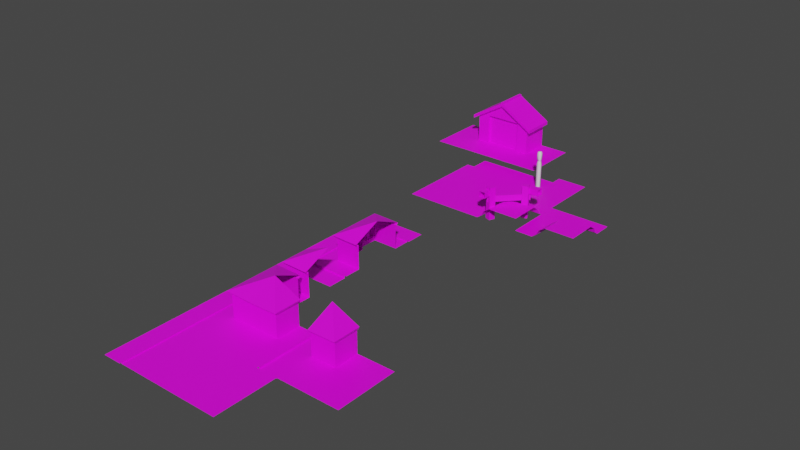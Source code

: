 # Source: Tiles.blend  (saved by Blender 3.5.10; exported with 4.5.12 LTS)
import bpy
from mathutils import Matrix  # noqa: F401  (used for matrix-valued properties, if any)

bpy.ops.wm.read_factory_settings(use_empty=True)
scene = bpy.context.scene
scene.name = 'Scene'

# ---- collections
col_collection = bpy.data.collections.new('Collection'); scene.collection.children.link(col_collection)

# ---- images (referenced by path relative to the original .blend; pixels are not part of the script)
import os
ASSET_DIR = os.environ.get("B2B_ASSET_DIR", "")  # directory of the original .blend (textures are referenced by path, not embedded)
HERE = os.path.dirname(os.path.abspath(__file__))  # packed textures are extracted next to this script under _unpacked/

def load_image(name, relpath, width, height, colorspace="sRGB"):
    """Load a texture the original file referenced (path relative to the .blend, or extracted next to this script)."""
    p = next((c for c in (os.path.join(HERE, relpath), os.path.join(ASSET_DIR, relpath)) if relpath and os.path.exists(c)), "")
    if p:
        img = bpy.data.images.load(p, check_existing=True)
        img.name = name
    else:  # same state as the original file: an image datablock whose file is absent (Cycles renders it pink)
        img = bpy.data.images.new(name, width, height)
        img.source = "FILE"
        img.filepath = "//" + (relpath or name)
    img.colorspace_settings.name = colorspace
    return img
img_palette_png_001 = load_image('Palette.png.001', 'Palette.png', 1024, 1024, 'sRGB')

# ---- materials (node trees are filled in below, after node groups)
mat_ubershader = bpy.data.materials.new('UberShader')
mat_ubershader.alpha_threshold = 0.0
mat_ubershader.use_transparent_shadow = False
mat_ubershader.roughness = 0.5
mat_ubershader.line_color = (0.0, 0.0, 0.0, 1.0)

# ---- material node trees
mat_ubershader.use_nodes = True; mat_ubershader.node_tree.nodes.clear()
_N = mat_ubershader.node_tree.nodes; _L = mat_ubershader.node_tree.links
n0 = _N.new('ShaderNodeOutputMaterial'); n0.name = 'Material Output'; n0.location = (300, 300)
n1 = _N.new('ShaderNodeBsdfPrincipled'); n1.name = 'Principled BSDF'; n1.location = (10, 300)
n1.distribution = 'GGX'
n1.subsurface_method = 'RANDOM_WALK_SKIN'
n1.inputs[3].default_value = 1.45
n1.inputs[27].default_value = (0.0, 0.0, 0.0, 1.0)
n1.inputs[28].default_value = 1.0
n2 = _N.new('ShaderNodeUVMap'); n2.name = 'UV Map'; n2.location = (-534, 417)
n2.uv_map = 'ColorPalette'
n3 = _N.new('ShaderNodeTexImage'); n3.name = 'Image Texture'; n3.location = (-328, 511)
n3.image = img_palette_png_001
n3.interpolation = 'Closest'
_L.new(n1.outputs[0], n0.inputs[0])
_L.new(n2.outputs[0], n3.inputs[0])
_L.new(n3.outputs[0], n1.inputs[0])
n0.is_active_output = True

# ---- world
world_world = bpy.data.worlds.new('World'); scene.world = world_world
world_world.use_nodes = True; world_world.node_tree.nodes.clear()
_N = world_world.node_tree.nodes; _L = world_world.node_tree.links
n0 = _N.new('ShaderNodeOutputWorld'); n0.name = 'World Output'; n0.location = (300, 300)
n1 = _N.new('ShaderNodeBackground'); n1.name = 'Background'; n1.location = (10, 300)
n1.inputs[0].default_value = (0.05088, 0.05088, 0.05088, 1.0)
_L.new(n1.outputs[0], n0.inputs[0])
n0.is_active_output = True
world_world.color = (0.05088, 0.05088, 0.05088)
world_world.use_sun_shadow = False
world_world.sun_shadow_jitter_overblur = 0.0

# ---- meshes
me_plane = bpy.data.meshes.new('Plane')
me_plane.from_pydata([(0.0, 0.0, 0.0), (1.0, 0.0, 0.0), (0.0, 1.0, 0.0), (1.0, 1.0, 0.0)], [], [(3, 2, 0, 1)])
_uv = me_plane.uv_layers.new(name='UVMap')
_uv.uv.foreach_set('vector', [1.0, 1.0, 0.0, 1.0, 0.0, 0.0, 1.0, 0.0])
_uv.active_render = True
_uv = me_plane.uv_layers.new(name='ColorPalette')
_uv.uv.foreach_set('vector', [0.01519, 0.02536, 0.01519, 0.02536, 0.01519, 0.02536, 0.01519, 0.02536])
me_plane.materials.append(mat_ubershader)
me_plane.update()
me_plane_001 = bpy.data.meshes.new('Plane.001')
me_plane_001.from_pydata([(0.0, 0.0, 0.0), (1.0, 0.0, 0.0), (0.0, 1.0, -0.1), (1.0, 1.0, -0.1), (0.0, 0.5, 0.0), (1.0, 0.5, 0.0), (0.0, 0.5, -0.06131), (0.0, 0.5387, -0.1), (1.0, 0.5387, -0.1), (1.0, 0.5, -0.06131)], [], [(5, 4, 0, 1), (9, 6, 4, 5), (6, 9, 8, 7), (3, 2, 7, 8)])
_uv = me_plane_001.uv_layers.new(name='UVMap')
_uv.uv.foreach_set('vector', [1.0, 0.5, 0.0, 0.5, 0.0, 0.0, 1.0, 0.0, 1.0, 0.5, 0.0, 0.5, 0.0, 0.5, 1.0, 0.5, 0.0, 0.5, 1.0, 0.5, 1.0, 0.5387, 0.0, 0.5387, 1.0, 1.0, 0.0, 1.0, 0.0, 0.5387, 1.0, 0.5387])
_uv.active_render = True
_uv = me_plane_001.uv_layers.new(name='ColorPalette')
_uv.uv.foreach_set('vector', [0.03423, 0.02363, 0.03423, 0.02363, 0.03423, 0.02363, 0.03423, 0.02363, 0.03578, 0.1066, 0.03578, 0.1066, 0.03578, 0.1066, 0.03578, 0.1066, 0.03578, 0.1066, 0.03578, 0.1066, 0.03578, 0.1066, 0.03578, 0.1066, 0.03578, 0.1066, 0.03578, 0.1066, 0.03578, 0.1066, 0.03578, 0.1066])
me_plane_001.materials.append(mat_ubershader)
me_plane_001.update()
me_plane_002 = bpy.data.meshes.new('Plane.002')
me_plane_002.from_pydata([(0.0, 0.0, 0.0), (1.0, 0.0, 0.0), (0.0, 1.0, -0.1), (0.0, 0.5, 0.0), (0.0, 0.5, -0.06131), (0.0, 0.5387, -0.1), (1.0, 1.0, 0.0), (0.5, 1.0, 0.0), (0.4613, 1.0, -0.1), (0.5, 1.0, -0.06131), (0.5, 0.6373, 0.0), (0.3627, 0.5, 0.0), (0.5894, 0.4106, 0.0), (0.4598, 0.5402, 0.0), (0.3229, 0.5387, -0.1), (0.4613, 0.6771, -0.1), (0.4208, 0.5792, -0.1), (0.3623, 0.5, -0.06131), (0.5, 0.6377, -0.06131), (0.4597, 0.5403, -0.06131)], [], [(17, 4, 3, 11), (18, 10, 7, 9), (8, 2, 5, 14, 16, 15), (12, 11, 3, 0, 1), (15, 18, 9, 8), (4, 17, 14, 5), (10, 13, 12), (13, 11, 12), (18, 15, 16, 19), (19, 16, 14, 17), (10, 18, 19, 13), (13, 19, 17, 11), (10, 12, 1, 6, 7)])
_uv = me_plane_002.uv_layers.new(name='UVMap')
_uv.uv.foreach_set('vector', [0.3623, 0.5, 0.0, 0.5, 0.0, 0.5, 0.3627, 0.5, 0.5, 0.6377, 0.5, 0.6373, 0.5, 1.0, 0.5, 1.0, 0.4613, 1.0, 0.0, 1.0, 0.0, 0.5387, 0.3229, 0.5387, 0.4208, 0.5792, 0.4613, 0.6771, 0.5894, 0.4106, 0.3627, 0.5, 0.0, 0.5, 0.0, 0.0, 1.0, 0.0, 0.4613, 0.6771, 0.5, 0.6377, 0.5, 1.0, 0.4613, 1.0, 0.0, 0.5, 0.3623, 0.5, 0.3229, 0.5387, 0.0, 0.5387, 0.5, 0.6373, 0.4598, 0.5402, 0.5894, 0.4106, 0.4598, 0.5402, 0.3627, 0.5, 0.5894, 0.4106, 0.5, 0.6377, 0.4613, 0.6771, 0.4208, 0.5792, 0.4597, 0.5403, 0.4597, 0.5403, 0.4208, 0.5792, 0.3229, 0.5387, 0.3623, 0.5, 0.5, 0.6373, 0.5, 0.6377, 0.4597, 0.5403, 0.4598, 0.5402, 0.4598, 0.5402, 0.4597, 0.5403, 0.3623, 0.5, 0.3627, 0.5, 0.5, 0.6373, 0.5894, 0.4106, 1.0, 0.0, 1.0, 1.0, 0.5, 1.0])
_uv.active_render = True
_uv = me_plane_002.uv_layers.new(name='ColorPalette')
_uv.uv.foreach_set('vector', [0.02606, 0.092, 0.02606, 0.092, 0.02606, 0.092, 0.02606, 0.092, 0.02606, 0.092, 0.02606, 0.092, 0.02606, 0.092, 0.02606, 0.092, 0.02606, 0.092, 0.02606, 0.092, 0.02606, 0.092, 0.02606, 0.092, 0.02606, 0.092, 0.02606, 0.092, 0.01873, 0.03578, 0.01873, 0.03578, 0.01873, 0.03578, 0.01873, 0.03578, 0.01873, 0.03578, 0.02606, 0.092, 0.02606, 0.092, 0.02606, 0.092, 0.02606, 0.092, 0.02606, 0.092, 0.02606, 0.092, 0.02606, 0.092, 0.02606, 0.092, 0.01873, 0.03578, 0.01873, 0.03578, 0.01873, 0.03578, 0.01873, 0.03578, 0.01873, 0.03578, 0.01873, 0.03578, 0.02606, 0.092, 0.02606, 0.092, 0.02606, 0.092, 0.02606, 0.092, 0.02606, 0.092, 0.02606, 0.092, 0.02606, 0.092, 0.02606, 0.092, 0.02606, 0.092, 0.02606, 0.092, 0.02606, 0.092, 0.02606, 0.092, 0.02606, 0.092, 0.02606, 0.092, 0.02606, 0.092, 0.02606, 0.092, 0.01873, 0.03578, 0.01873, 0.03578, 0.01873, 0.03578, 0.01873, 0.03578, 0.01873, 0.03578])
me_plane_002.materials.append(mat_ubershader)
me_plane_002.update()
me_plane_003 = bpy.data.meshes.new('Plane.003')
me_plane_003.from_pydata([(0.0, 0.0, 0.0), (1.0, 0.0, 0.2018), (0.0, 1.0, 0.0), (1.0, 1.0, 0.0), (0.3706, 0.0, 0.04933), (0.2965, -4.657e-10, 0.0), (1.0, 0.7035, 0.0), (1.0, 0.6295, 0.04933), (0.6208, 0.6832, 0.0), (0.6391, 0.6101, 0.04933), (0.4133, 0.5862, 0.0), (0.4681, 0.5302, 0.04933), (0.3208, 0.3996, 0.0), (0.3937, 0.3802, 0.04933), (1.0, 0.5964, 0.1287), (1.0, 0.4866, 0.2018), (0.6473, 0.5775, 0.1287), (0.6744, 0.4692, 0.2018), (0.4925, 0.5051, 0.1287), (0.5737, 0.4221, 0.2018), (0.4263, 0.3715, 0.1287), (0.5343, 0.3427, 0.2018), (0.5134, 0.0, 0.2018), (0.4036, 0.0, 0.1287), (0.3469, 0.1499, -0.05), (0.3469, 0.1499, 0.4898), (0.3852, 0.2423, -0.05), (0.3852, 0.2423, 0.4898), (0.4393, 0.1116, -0.05), (0.4393, 0.1116, 0.4898), (0.4776, 0.204, -0.05), (0.4776, 0.204, 0.4898), (0.7619, 0.4993, -0.05), (0.7619, 0.4993, 0.4898), (0.7236, 0.5917, -0.05), (0.7236, 0.5917, 0.4898), (0.8543, 0.5376, -0.05), (0.8543, 0.5376, 0.4898), (0.816, 0.63, -0.05), (0.816, 0.63, 0.4898), (0.32, 0.0, 0.35), (0.32, 0.0, 0.45), (0.32, 0.2542, 0.35), (0.32, 0.2542, 0.45), (0.42, -2.533e-07, 0.35), (0.42, -2.533e-07, 0.45), (0.42, 0.2542, 0.35), (0.42, 0.2542, 0.45), (0.7035, 0.68, 0.45), (0.7035, 0.68, 0.35), (1.0, 0.68, 0.45), (1.0, 0.68, 0.35), (0.7035, 0.58, 0.45), (0.7035, 0.58, 0.35), (1.0, 0.58, 0.45), (1.0, 0.58, 0.35), (0.316, 0.1923, 0.3399), (0.316, 0.1923, 0.2399), (0.7762, 0.6849, 0.3399), (0.7762, 0.6849, 0.2399), (0.3868, 0.1216, 0.3399), (0.3868, 0.1216, 0.2399), (0.847, 0.6142, 0.3399), (0.847, 0.6142, 0.2399)], [], [(16, 14, 7, 9), (20, 18, 11, 13), (23, 20, 13, 4), (18, 16, 9, 11), (6, 8, 9, 7), (8, 10, 11, 9), (10, 12, 13, 11), (12, 5, 4, 13), (3, 2, 0, 5, 12, 10, 8, 6), (14, 16, 17, 15), (16, 18, 19, 17), (18, 20, 21, 19), (20, 23, 22, 21), (15, 17, 19, 21, 22, 1), (24, 25, 27, 26), (26, 27, 31, 30), (30, 31, 29, 28), (28, 29, 25, 24), (32, 33, 35, 34), (31, 27, 25, 29), (34, 35, 39, 38), (38, 39, 37, 36), (36, 37, 33, 32), (39, 35, 33, 37), (40, 41, 43, 42), (42, 43, 47, 46), (46, 47, 45, 44), (42, 46, 44, 40), (47, 43, 41, 45), (48, 52, 54, 50), (53, 49, 51, 55), (49, 48, 50, 51), (53, 52, 48, 49), (55, 54, 52, 53), (56, 60, 62, 58), (61, 57, 59, 63), (57, 56, 58, 59), (61, 60, 56, 57), (63, 62, 60, 61), (58, 62, 63, 59)])
_uv = me_plane_003.uv_layers.new(name='UVMap')
_uv.uv.foreach_set('vector', [0.6473, 0.5775, 1.0, 0.5964, 1.0, 0.6295, 0.6391, 0.6101, 0.4263, 0.3715, 0.4925, 0.5051, 0.4681, 0.5302, 0.3937, 0.3802, 0.4036, 0.0, 0.4263, 0.3715, 0.3937, 0.3802, 0.3706, 0.0, 0.4925, 0.5051, 0.6473, 0.5775, 0.6391, 0.6101, 0.4681, 0.5302, 1.0, 0.7035, 0.6208, 0.6832, 0.6391, 0.6101, 1.0, 0.6295, 0.6208, 0.6832, 0.4133, 0.5862, 0.4681, 0.5302, 0.6391, 0.6101, 0.4133, 0.5862, 0.3208, 0.3996, 0.3937, 0.3802, 0.4681, 0.5302, 0.3208, 0.3996, 0.2965, 0.0, 0.3706, 0.0, 0.3937, 0.3802, 1.0, 1.0, 0.0, 1.0, 0.0, 0.0, 0.2965, 0.0, 0.3208, 0.3996, 0.4133, 0.5862, 0.6208, 0.6832, 1.0, 0.7035, 1.0, 0.5964, 0.6473, 0.5775, 0.6744, 0.4692, 1.0, 0.4866, 0.6473, 0.5775, 0.4925, 0.5051, 0.5737, 0.4221, 0.6744, 0.4692, 0.4925, 0.5051, 0.4263, 0.3715, 0.5343, 0.3427, 0.5737, 0.4221, 0.4263, 0.3715, 0.4036, 0.0, 0.5134, 0.0, 0.5343, 0.3427, 1.0, 0.4866, 0.6744, 0.4692, 0.5737, 0.4221, 0.5343, 0.3427, 0.5134, 0.0, 1.0, 0.0, 0.1973, 0.2232, 0.1973, 0.2232, 0.1973, 0.2232, 0.1973, 0.2232, 0.1973, 0.2232, 0.1973, 0.2232, 0.1973, 0.2232, 0.1973, 0.2232, 0.1973, 0.2232, 0.1973, 0.2232, 0.1973, 0.2232, 0.1973, 0.2232, 0.1973, 0.2232, 0.1973, 0.2232, 0.1973, 0.2232, 0.1973, 0.2232, 0.1973, 0.2232, 0.1973, 0.2232, 0.1973, 0.2232, 0.1973, 0.2232, 0.1973, 0.2232, 0.1973, 0.2232, 0.1973, 0.2232, 0.1973, 0.2232, 0.1973, 0.2232, 0.1973, 0.2232, 0.1973, 0.2232, 0.1973, 0.2232, 0.1973, 0.2232, 0.1973, 0.2232, 0.1973, 0.2232, 0.1973, 0.2232, 0.1973, 0.2232, 0.1973, 0.2232, 0.1973, 0.2232, 0.1973, 0.2232, 0.1973, 0.2232, 0.1973, 0.2232, 0.1973, 0.2232, 0.1973, 0.2232, 0.1973, 0.2232, 0.1973, 0.2232, 0.1973, 0.2232, 0.1973, 0.2232, 0.1973, 0.2232, 0.1973, 0.2232, 0.1973, 0.2232, 0.1973, 0.2232, 0.1973, 0.2232, 0.1973, 0.2232, 0.1973, 0.2232, 0.1973, 0.2232, 0.1973, 0.2232, 0.1973, 0.2232, 0.1973, 0.2232, 0.1973, 0.2232, 0.1973, 0.2232, 0.1973, 0.2232, 0.1973, 0.2232, 0.1973, 0.2232, 0.1973, 0.2232, 0.1973, 0.2232, 0.1973, 0.2232, 0.1973, 0.2232, 0.1973, 0.2232, 0.1973, 0.2232, 0.1973, 0.2232, 0.1973, 0.2232, 0.1973, 0.2232, 0.1973, 0.2232, 0.1973, 0.2232, 0.1973, 0.2232, 0.1973, 0.2232, 0.1973, 0.2232, 0.1973, 0.2232, 0.1973, 0.2232, 0.1973, 0.2232, 0.1973, 0.2232, 0.1973, 0.2232, 0.1973, 0.2232, 0.1973, 0.2232, 0.1973, 0.2232, 0.1973, 0.2232, 0.1973, 0.2232, 0.1973, 0.2232, 0.1973, 0.2232, 0.1973, 0.2232, 0.1973, 0.2232, 0.1973, 0.2232, 0.1973, 0.2232, 0.1973, 0.2232, 0.1973, 0.2232, 0.1973, 0.2232, 0.1973, 0.2232, 0.1973, 0.2232, 0.1973, 0.2232, 0.1973, 0.2232, 0.1973, 0.2232, 0.1973, 0.2232, 0.1973, 0.2232, 0.1973, 0.2232, 0.1973, 0.2232, 0.1973, 0.2232, 0.1973, 0.2232])
_uv.active_render = True
_uv = me_plane_003.uv_layers.new(name='ColorPalette')
_uv.uv.foreach_set('vector', [0.03069, 0.09047, 0.03069, 0.09047, 0.03069, 0.09047, 0.03069, 0.09047, 0.03069, 0.09047, 0.03069, 0.09047, 0.03069, 0.09047, 0.03069, 0.09047, 0.03069, 0.09047, 0.03069, 0.09047, 0.03069, 0.09047, 0.03069, 0.09047, 0.03069, 0.09047, 0.03069, 0.09047, 0.03069, 0.09047, 0.03069, 0.09047, 0.03069, 0.09047, 0.03069, 0.09047, 0.03069, 0.09047, 0.03069, 0.09047, 0.03069, 0.09047, 0.03069, 0.09047, 0.03069, 0.09047, 0.03069, 0.09047, 0.03069, 0.09047, 0.03069, 0.09047, 0.03069, 0.09047, 0.03069, 0.09047, 0.03069, 0.09047, 0.03069, 0.09047, 0.03069, 0.09047, 0.03069, 0.09047, 0.01519, 0.02536, 0.01519, 0.02536, 0.01519, 0.02536, 0.01519, 0.02536, 0.01519, 0.02536, 0.01519, 0.02536, 0.01519, 0.02536, 0.01519, 0.02536, 0.01519, 0.02536, 0.01519, 0.02536, 0.01519, 0.02536, 0.01519, 0.02536, 0.01519, 0.02536, 0.01519, 0.02536, 0.01519, 0.02536, 0.01519, 0.02536, 0.01519, 0.02536, 0.01519, 0.02536, 0.01519, 0.02536, 0.01519, 0.02536, 0.01519, 0.02536, 0.01519, 0.02536, 0.01519, 0.02536, 0.01519, 0.02536, 0.01519, 0.02536, 0.01519, 0.02536, 0.01519, 0.02536, 0.01519, 0.02536, 0.01519, 0.02536, 0.01519, 0.02536, 0.03557, 0.1559, 0.03557, 0.1559, 0.03557, 0.1559, 0.03557, 0.1559, 0.03557, 0.1559, 0.03557, 0.1559, 0.03557, 0.1559, 0.03557, 0.1559, 0.03557, 0.1559, 0.03557, 0.1559, 0.03557, 0.1559, 0.03557, 0.1559, 0.03557, 0.1559, 0.03557, 0.1559, 0.03557, 0.1559, 0.03557, 0.1559, 0.03557, 0.1559, 0.03557, 0.1559, 0.03557, 0.1559, 0.03557, 0.1559, 0.03557, 0.1559, 0.03557, 0.1559, 0.03557, 0.1559, 0.03557, 0.1559, 0.03557, 0.1559, 0.03557, 0.1559, 0.03557, 0.1559, 0.03557, 0.1559, 0.03557, 0.1559, 0.03557, 0.1559, 0.03557, 0.1559, 0.03557, 0.1559, 0.03557, 0.1559, 0.03557, 0.1559, 0.03557, 0.1559, 0.03557, 0.1559, 0.03557, 0.1559, 0.03557, 0.1559, 0.03557, 0.1559, 0.03557, 0.1559, 0.03557, 0.1559, 0.03557, 0.1559, 0.03557, 0.1559, 0.03557, 0.1559, 0.03557, 0.1559, 0.03557, 0.1559, 0.03557, 0.1559, 0.03557, 0.1559, 0.03557, 0.1559, 0.03557, 0.1559, 0.03557, 0.1559, 0.03557, 0.1559, 0.03557, 0.1559, 0.03557, 0.1559, 0.03557, 0.1559, 0.03557, 0.1559, 0.03557, 0.1559, 0.03557, 0.1559, 0.03557, 0.1559, 0.03557, 0.1559, 0.03557, 0.1559, 0.03557, 0.1559, 0.03557, 0.1559, 0.03557, 0.1559, 0.03557, 0.1559, 0.03557, 0.1559, 0.03557, 0.1559, 0.03557, 0.1559, 0.03557, 0.1559, 0.03557, 0.1559, 0.03557, 0.1559, 0.03557, 0.1559, 0.03557, 0.1559, 0.03557, 0.1559, 0.03557, 0.1559, 0.03557, 0.1559, 0.03557, 0.1559, 0.03557, 0.1559, 0.03557, 0.1559, 0.03557, 0.1559, 0.03557, 0.1559, 0.03557, 0.1559, 0.03557, 0.1559, 0.03557, 0.1559, 0.03557, 0.1559, 0.03557, 0.1559, 0.03557, 0.1559, 0.03557, 0.1559, 0.03557, 0.1559, 0.03557, 0.1559, 0.03557, 0.1559, 0.03557, 0.1559, 0.03557, 0.1559, 0.03557, 0.1559, 0.03557, 0.1559, 0.03557, 0.1559, 0.03557, 0.1559, 0.03557, 0.1559, 0.03557, 0.1559, 0.03557, 0.1559, 0.03557, 0.1559, 0.03557, 0.1559, 0.03557, 0.1559, 0.03557, 0.1559])
me_plane_003.materials.append(mat_ubershader)
me_plane_003.update()
me_plane_004 = bpy.data.meshes.new('Plane.004')
me_plane_004.from_pydata([(0.0, 0.0, 0.0), (1.0, 0.0, 0.2018), (0.0, 1.0, 0.0), (1.0, 1.0, 0.0), (0.3706, 0.0, 0.04933), (0.2965, -4.657e-10, 0.0), (1.0, 0.7035, 0.0), (1.0, 0.6295, 0.04933), (0.6208, 0.6832, 0.0), (0.6391, 0.6101, 0.04933), (0.4133, 0.5862, 0.0), (0.4681, 0.5302, 0.04933), (0.3208, 0.3996, 0.0), (0.3937, 0.3802, 0.04933), (1.0, 0.5964, 0.1287), (1.0, 0.4866, 0.2018), (0.6473, 0.5775, 0.1287), (0.6744, 0.4692, 0.2018), (0.4925, 0.5051, 0.1287), (0.5737, 0.4221, 0.2018), (0.4263, 0.3715, 0.1287), (0.5343, 0.3427, 0.2018), (0.5134, 0.0, 0.2018), (0.4036, 0.0, 0.1287)], [], [(16, 14, 7, 9), (20, 18, 11, 13), (23, 20, 13, 4), (18, 16, 9, 11), (6, 8, 9, 7), (8, 10, 11, 9), (10, 12, 13, 11), (12, 5, 4, 13), (3, 2, 0, 5, 12, 10, 8, 6), (14, 16, 17, 15), (16, 18, 19, 17), (18, 20, 21, 19), (20, 23, 22, 21), (15, 17, 19, 21, 22, 1)])
_uv = me_plane_004.uv_layers.new(name='UVMap')
_uv.uv.foreach_set('vector', [0.6473, 0.5775, 1.0, 0.5964, 1.0, 0.6295, 0.6391, 0.6101, 0.4263, 0.3715, 0.4925, 0.5051, 0.4681, 0.5302, 0.3937, 0.3802, 0.4036, 0.0, 0.4263, 0.3715, 0.3937, 0.3802, 0.3706, 0.0, 0.4925, 0.5051, 0.6473, 0.5775, 0.6391, 0.6101, 0.4681, 0.5302, 1.0, 0.7035, 0.6208, 0.6832, 0.6391, 0.6101, 1.0, 0.6295, 0.6208, 0.6832, 0.4133, 0.5862, 0.4681, 0.5302, 0.6391, 0.6101, 0.4133, 0.5862, 0.3208, 0.3996, 0.3937, 0.3802, 0.4681, 0.5302, 0.3208, 0.3996, 0.2965, 0.0, 0.3706, 0.0, 0.3937, 0.3802, 1.0, 1.0, 0.0, 1.0, 0.0, 0.0, 0.2965, 0.0, 0.3208, 0.3996, 0.4133, 0.5862, 0.6208, 0.6832, 1.0, 0.7035, 1.0, 0.5964, 0.6473, 0.5775, 0.6744, 0.4692, 1.0, 0.4866, 0.6473, 0.5775, 0.4925, 0.5051, 0.5737, 0.4221, 0.6744, 0.4692, 0.4925, 0.5051, 0.4263, 0.3715, 0.5343, 0.3427, 0.5737, 0.4221, 0.4263, 0.3715, 0.4036, 0.0, 0.5134, 0.0, 0.5343, 0.3427, 1.0, 0.4866, 0.6744, 0.4692, 0.5737, 0.4221, 0.5343, 0.3427, 0.5134, 0.0, 1.0, 0.0])
_uv.active_render = True
_uv = me_plane_004.uv_layers.new(name='ColorPalette')
_uv.uv.foreach_set('vector', [0.03069, 0.09047, 0.03069, 0.09047, 0.03069, 0.09047, 0.03069, 0.09047, 0.03069, 0.09047, 0.03069, 0.09047, 0.03069, 0.09047, 0.03069, 0.09047, 0.03069, 0.09047, 0.03069, 0.09047, 0.03069, 0.09047, 0.03069, 0.09047, 0.03069, 0.09047, 0.03069, 0.09047, 0.03069, 0.09047, 0.03069, 0.09047, 0.03069, 0.09047, 0.03069, 0.09047, 0.03069, 0.09047, 0.03069, 0.09047, 0.03069, 0.09047, 0.03069, 0.09047, 0.03069, 0.09047, 0.03069, 0.09047, 0.03069, 0.09047, 0.03069, 0.09047, 0.03069, 0.09047, 0.03069, 0.09047, 0.03069, 0.09047, 0.03069, 0.09047, 0.03069, 0.09047, 0.03069, 0.09047, 0.01519, 0.02536, 0.01519, 0.02536, 0.01519, 0.02536, 0.01519, 0.02536, 0.01519, 0.02536, 0.01519, 0.02536, 0.01519, 0.02536, 0.01519, 0.02536, 0.01519, 0.02536, 0.01519, 0.02536, 0.01519, 0.02536, 0.01519, 0.02536, 0.01519, 0.02536, 0.01519, 0.02536, 0.01519, 0.02536, 0.01519, 0.02536, 0.01519, 0.02536, 0.01519, 0.02536, 0.01519, 0.02536, 0.01519, 0.02536, 0.01519, 0.02536, 0.01519, 0.02536, 0.01519, 0.02536, 0.01519, 0.02536, 0.01519, 0.02536, 0.01519, 0.02536, 0.01519, 0.02536, 0.01519, 0.02536, 0.01519, 0.02536, 0.01519, 0.02536])
me_plane_004.materials.append(mat_ubershader)
me_plane_004.update()
me_plane_005 = bpy.data.meshes.new('Plane.005')
me_plane_005.from_pydata([(0.0, 0.0, 0.0), (1.0, 0.0, 0.0), (1.0, 1.0, 0.0), (0.0, 0.5, 0.0), (0.5, 1.0, 0.4718), (0.5, 1.0, 0.0), (0.5, 0.5, 0.0), (0.0, 0.5, 0.7704), (0.5, 0.5, 0.4718), (0.5, 1.0, 0.5288), (0.5, 0.5, 0.5288), (0.0, 0.4452, 0.7704), (0.5, 0.4452, 0.4718), (0.0, 0.4452, 0.8273), (0.5, 0.4452, 0.5288), (0.586, 1.0, 0.4179), (0.586, 0.5, 0.4179), (0.586, 1.0, 0.4749), (0.586, 0.5, 0.4749), (0.586, 0.4452, 0.4749), (0.586, 0.4452, 0.4179), (0.0, 0.5, 0.5162), (0.3005, 0.5, 0.0), (0.0, 0.2409, 0.0), (0.3005, 0.5, 0.5162), (0.3005, 0.2409, 0.0), (0.0, 0.5484, 0.0), (0.0, 0.5484, 0.5162), (0.3005, 0.5484, 0.0), (0.3005, 0.5484, 0.5162), (0.02139, 0.5, 0.7576), (0.02139, 1.0, 0.8146), (0.02139, 0.5, 0.8146), (0.02139, 0.4452, 0.7576), (0.02139, 0.4452, 0.8146), (0.0, 0.5, 0.6462), (0.07743, 0.5, 0.6437), (0.02139, 1.0, 0.8385), (0.0, 1.0, 0.8385), (0.0, 0.5, 0.8385), (0.0, 0.4452, 0.8385), (0.02139, 0.5, 0.8385), (0.02139, 0.4452, 0.8385)], [], [(9, 10, 18, 17), (5, 6, 1, 2), (6, 22, 25, 23, 0, 1), (3, 22, 28, 26), (6, 5, 4, 8), (32, 31, 37, 41), (8, 4, 15, 16), (33, 12, 14, 34), (30, 8, 12, 33), (16, 15, 17, 18), (16, 18, 19, 20), (10, 14, 19, 18), (14, 12, 20, 19), (12, 8, 16, 20), (26, 28, 29, 27), (24, 22, 6, 8), (23, 25, 22, 3), (24, 21, 27, 29), (10, 32, 34, 14), (22, 24, 29, 28), (7, 30, 33, 11), (11, 33, 34, 13), (9, 31, 32, 10), (24, 8, 30, 36), (35, 36, 30, 7), (37, 38, 39, 41), (41, 39, 40, 42), (34, 32, 41, 42), (21, 24, 36, 35), (13, 34, 42, 40)])
_uv = me_plane_005.uv_layers.new(name='UVMap')
_uv.uv.foreach_set('vector', [0.1885, 0.7869, 0.1885, 0.7869, 0.1885, 0.7869, 0.1885, 0.7869, 0.5, 1.0, 0.5, 0.5, 1.0, 0.0, 1.0, 1.0, 0.5, 0.5, 0.3005, 0.5, 0.3005, 0.2409, 0.0, 0.2409, 0.0, 0.0, 1.0, 0.0, 0.0, 0.5, 0.3005, 0.5, 0.3005, 0.5484, 0.0, 0.5484, 0.1885, 0.7869, 0.1885, 0.7869, 0.1885, 0.7869, 0.1885, 0.7869, 0.1885, 0.7869, 0.1885, 0.7869, 0.1885, 0.7869, 0.1885, 0.7869, 0.1885, 0.7869, 0.1885, 0.7869, 0.1885, 0.7869, 0.1885, 0.7869, 0.1885, 0.7869, 0.1885, 0.7869, 0.1885, 0.7869, 0.1885, 0.7869, 0.1885, 0.7869, 0.1885, 0.7869, 0.1885, 0.7869, 0.1885, 0.7869, 0.1885, 0.7869, 0.1885, 0.7869, 0.1885, 0.7869, 0.1885, 0.7869, 0.1885, 0.7869, 0.1885, 0.7869, 0.1885, 0.7869, 0.1885, 0.7869, 0.1885, 0.7869, 0.1885, 0.7869, 0.1885, 0.7869, 0.1885, 0.7869, 0.1885, 0.7869, 0.1885, 0.7869, 0.1885, 0.7869, 0.1885, 0.7869, 0.1885, 0.7869, 0.1885, 0.7869, 0.1885, 0.7869, 0.1885, 0.7869, 0.1885, 0.7869, 0.1885, 0.7869, 0.1885, 0.7869, 0.1885, 0.7869, 0.1885, 0.7869, 0.1885, 0.7869, 0.1885, 0.7869, 0.1885, 0.7869, 0.0, 0.2409, 0.3005, 0.2409, 0.3005, 0.5, 0.0, 0.5, 0.1885, 0.7869, 0.1885, 0.7869, 0.1885, 0.7869, 0.1885, 0.7869, 0.1885, 0.7869, 0.1885, 0.7869, 0.1885, 0.7869, 0.1885, 0.7869, 0.1885, 0.7869, 0.1885, 0.7869, 0.1885, 0.7869, 0.1885, 0.7869, 0.1885, 0.7869, 0.1885, 0.7869, 0.1885, 0.7869, 0.1885, 0.7869, 0.1885, 0.7869, 0.1885, 0.7869, 0.1885, 0.7869, 0.1885, 0.7869, 0.1885, 0.7869, 0.1885, 0.7869, 0.1885, 0.7869, 0.1885, 0.7869, 0.1885, 0.7869, 0.1885, 0.7869, 0.1885, 0.7869, 0.1885, 0.7869, 0.1885, 0.7869, 0.1885, 0.7869, 0.1885, 0.7869, 0.1885, 0.7869, 0.1885, 0.7869, 0.1885, 0.7869, 0.1885, 0.7869, 0.1885, 0.7869, 0.1885, 0.7869, 0.1885, 0.7869, 0.1885, 0.7869, 0.1885, 0.7869, 0.1885, 0.7869, 0.1885, 0.7869, 0.1885, 0.7869, 0.1885, 0.7869, 0.1885, 0.7869, 0.1885, 0.7869, 0.1885, 0.7869, 0.1885, 0.7869, 0.1885, 0.7869, 0.1885, 0.7869, 0.1885, 0.7869, 0.1885, 0.7869])
_uv.active_render = True
_uv = me_plane_005.uv_layers.new(name='ColorPalette')
_uv.uv.foreach_set('vector', [0.08901, 0.1521, 0.08901, 0.1521, 0.08901, 0.1521, 0.08901, 0.1521, 0.01519, 0.02536, 0.01519, 0.02536, 0.01519, 0.02536, 0.01519, 0.02536, 0.01519, 0.02536, 0.01519, 0.02536, 0.01519, 0.02536, 0.01519, 0.02536, 0.01519, 0.02536, 0.01519, 0.02536, 0.01519, 0.02536, 0.01519, 0.02536, 0.01519, 0.02536, 0.01519, 0.02536, 0.1013, 0.0352, 0.1013, 0.0352, 0.1013, 0.0352, 0.1013, 0.0352, 0.08901, 0.1521, 0.08901, 0.1521, 0.08901, 0.1521, 0.08901, 0.1521, 0.08901, 0.1521, 0.08901, 0.1521, 0.08901, 0.1521, 0.08901, 0.1521, 0.08901, 0.1521, 0.08901, 0.1521, 0.08901, 0.1521, 0.08901, 0.1521, 0.08901, 0.1521, 0.08901, 0.1521, 0.08901, 0.1521, 0.08901, 0.1521, 0.08901, 0.1521, 0.08901, 0.1521, 0.08901, 0.1521, 0.08901, 0.1521, 0.08901, 0.1521, 0.08901, 0.1521, 0.08901, 0.1521, 0.08901, 0.1521, 0.08901, 0.1521, 0.08901, 0.1521, 0.08901, 0.1521, 0.08901, 0.1521, 0.08901, 0.1521, 0.08901, 0.1521, 0.08901, 0.1521, 0.08901, 0.1521, 0.08901, 0.1521, 0.08901, 0.1521, 0.08901, 0.1521, 0.08901, 0.1521, 0.0927, 0.09549, 0.0927, 0.09549, 0.0927, 0.09549, 0.0927, 0.09549, 0.1013, 0.0352, 0.1013, 0.0352, 0.1013, 0.0352, 0.1013, 0.0352, 0.01519, 0.02536, 0.01519, 0.02536, 0.01519, 0.02536, 0.01519, 0.02536, 0.1013, 0.0352, 0.1013, 0.0352, 0.1013, 0.0352, 0.1013, 0.0352, 0.08901, 0.1521, 0.08901, 0.1521, 0.08901, 0.1521, 0.08901, 0.1521, 0.1013, 0.0352, 0.1013, 0.0352, 0.1013, 0.0352, 0.1013, 0.0352, 0.08901, 0.1521, 0.08901, 0.1521, 0.08901, 0.1521, 0.08901, 0.1521, 0.08901, 0.1521, 0.08901, 0.1521, 0.08901, 0.1521, 0.08901, 0.1521, 0.08901, 0.1521, 0.08901, 0.1521, 0.08901, 0.1521, 0.08901, 0.1521, 0.1013, 0.0352, 0.1013, 0.0352, 0.1013, 0.0352, 0.1013, 0.0352, 0.1013, 0.0352, 0.1013, 0.0352, 0.1013, 0.0352, 0.1013, 0.0352, 0.08901, 0.1521, 0.08901, 0.1521, 0.08901, 0.1521, 0.08901, 0.1521, 0.08901, 0.1521, 0.08901, 0.1521, 0.08901, 0.1521, 0.08901, 0.1521, 0.08901, 0.1521, 0.08901, 0.1521, 0.08901, 0.1521, 0.08901, 0.1521, 0.1013, 0.0352, 0.1013, 0.0352, 0.1013, 0.0352, 0.1013, 0.0352, 0.08901, 0.1521, 0.08901, 0.1521, 0.08901, 0.1521, 0.08901, 0.1521])
me_plane_005.materials.append(mat_ubershader)
me_plane_005.update()
me_plane_006 = bpy.data.meshes.new('Plane.006')
me_plane_006.from_pydata([(1.0, 0.0, 0.0), (0.0, 0.0, 0.0), (0.0, 1.0, 0.0), (1.0, 0.5, 0.0), (0.5, 1.0, 0.4718), (0.5, 1.0, 0.0), (0.5, 0.5, 0.0), (1.0, 0.5, 0.7704), (0.5, 0.5, 0.4718), (0.5, 1.0, 0.5288), (0.5, 0.5, 0.5288), (1.0, 0.4452, 0.7704), (0.5, 0.4452, 0.4718), (1.0, 0.4452, 0.8273), (0.5, 0.4452, 0.5288), (0.414, 1.0, 0.4179), (0.414, 0.5, 0.4179), (0.414, 1.0, 0.4749), (0.414, 0.5, 0.4749), (0.414, 0.4452, 0.4749), (0.414, 0.4452, 0.4179), (1.0, 0.5, 0.5162), (0.6995, 0.5, 0.0), (1.0, 0.2409, 0.0), (0.6995, 0.5, 0.5162), (0.6995, 0.2409, 0.0), (1.0, 0.5484, 0.0), (1.0, 0.5484, 0.5162), (0.6995, 0.5484, 0.0), (0.6995, 0.5484, 0.5162), (0.9786, 0.5, 0.7576), (0.9786, 1.0, 0.8146), (0.9786, 0.5, 0.8146), (0.9786, 0.4452, 0.7576), (0.9786, 0.4452, 0.8146), (1.0, 0.5, 0.6462), (0.9226, 0.5, 0.6437), (0.9786, 1.0, 0.8385), (1.0, 1.0, 0.8385), (1.0, 0.5, 0.8385), (1.0, 0.4452, 0.8385), (0.9786, 0.5, 0.8385), (0.9786, 0.4452, 0.8385)], [], [(9, 17, 18, 10), (5, 2, 1, 6), (6, 1, 0, 23, 25, 22), (3, 26, 28, 22), (6, 8, 4, 5), (32, 41, 37, 31), (8, 16, 15, 4), (33, 34, 14, 12), (30, 33, 12, 8), (16, 18, 17, 15), (16, 20, 19, 18), (10, 18, 19, 14), (14, 19, 20, 12), (12, 20, 16, 8), (26, 27, 29, 28), (24, 8, 6, 22), (23, 3, 22, 25), (24, 29, 27, 21), (10, 14, 34, 32), (22, 28, 29, 24), (7, 11, 33, 30), (11, 13, 34, 33), (9, 10, 32, 31), (24, 36, 30, 8), (35, 7, 30, 36), (37, 41, 39, 38), (41, 42, 40, 39), (34, 42, 41, 32), (21, 35, 36, 24), (13, 40, 42, 34)])
_uv = me_plane_006.uv_layers.new(name='UVMap')
_uv.uv.foreach_set('vector', [0.1885, 0.7869, 0.1885, 0.7869, 0.1885, 0.7869, 0.1885, 0.7869, 0.5, 1.0, 1.0, 1.0, 1.0, 0.0, 0.5, 0.5, 0.5, 0.5, 1.0, 0.0, 0.0, 0.0, 0.0, 0.2409, 0.3005, 0.2409, 0.3005, 0.5, 0.0, 0.5, 0.0, 0.5484, 0.3005, 0.5484, 0.3005, 0.5, 0.1885, 0.7869, 0.1885, 0.7869, 0.1885, 0.7869, 0.1885, 0.7869, 0.1885, 0.7869, 0.1885, 0.7869, 0.1885, 0.7869, 0.1885, 0.7869, 0.1885, 0.7869, 0.1885, 0.7869, 0.1885, 0.7869, 0.1885, 0.7869, 0.1885, 0.7869, 0.1885, 0.7869, 0.1885, 0.7869, 0.1885, 0.7869, 0.1885, 0.7869, 0.1885, 0.7869, 0.1885, 0.7869, 0.1885, 0.7869, 0.1885, 0.7869, 0.1885, 0.7869, 0.1885, 0.7869, 0.1885, 0.7869, 0.1885, 0.7869, 0.1885, 0.7869, 0.1885, 0.7869, 0.1885, 0.7869, 0.1885, 0.7869, 0.1885, 0.7869, 0.1885, 0.7869, 0.1885, 0.7869, 0.1885, 0.7869, 0.1885, 0.7869, 0.1885, 0.7869, 0.1885, 0.7869, 0.1885, 0.7869, 0.1885, 0.7869, 0.1885, 0.7869, 0.1885, 0.7869, 0.1885, 0.7869, 0.1885, 0.7869, 0.1885, 0.7869, 0.1885, 0.7869, 0.1885, 0.7869, 0.1885, 0.7869, 0.1885, 0.7869, 0.1885, 0.7869, 0.0, 0.2409, 0.0, 0.5, 0.3005, 0.5, 0.3005, 0.2409, 0.1885, 0.7869, 0.1885, 0.7869, 0.1885, 0.7869, 0.1885, 0.7869, 0.1885, 0.7869, 0.1885, 0.7869, 0.1885, 0.7869, 0.1885, 0.7869, 0.1885, 0.7869, 0.1885, 0.7869, 0.1885, 0.7869, 0.1885, 0.7869, 0.1885, 0.7869, 0.1885, 0.7869, 0.1885, 0.7869, 0.1885, 0.7869, 0.1885, 0.7869, 0.1885, 0.7869, 0.1885, 0.7869, 0.1885, 0.7869, 0.1885, 0.7869, 0.1885, 0.7869, 0.1885, 0.7869, 0.1885, 0.7869, 0.1885, 0.7869, 0.1885, 0.7869, 0.1885, 0.7869, 0.1885, 0.7869, 0.1885, 0.7869, 0.1885, 0.7869, 0.1885, 0.7869, 0.1885, 0.7869, 0.1885, 0.7869, 0.1885, 0.7869, 0.1885, 0.7869, 0.1885, 0.7869, 0.1885, 0.7869, 0.1885, 0.7869, 0.1885, 0.7869, 0.1885, 0.7869, 0.1885, 0.7869, 0.1885, 0.7869, 0.1885, 0.7869, 0.1885, 0.7869, 0.1885, 0.7869, 0.1885, 0.7869, 0.1885, 0.7869, 0.1885, 0.7869, 0.1885, 0.7869, 0.1885, 0.7869, 0.1885, 0.7869, 0.1885, 0.7869])
_uv.active_render = True
_uv = me_plane_006.uv_layers.new(name='ColorPalette')
_uv.uv.foreach_set('vector', [0.08901, 0.1521, 0.08901, 0.1521, 0.08901, 0.1521, 0.08901, 0.1521, 0.01519, 0.02536, 0.01519, 0.02536, 0.01519, 0.02536, 0.01519, 0.02536, 0.01519, 0.02536, 0.01519, 0.02536, 0.01519, 0.02536, 0.01519, 0.02536, 0.01519, 0.02536, 0.01519, 0.02536, 0.01519, 0.02536, 0.01519, 0.02536, 0.01519, 0.02536, 0.01519, 0.02536, 0.1013, 0.0352, 0.1013, 0.0352, 0.1013, 0.0352, 0.1013, 0.0352, 0.08901, 0.1521, 0.08901, 0.1521, 0.08901, 0.1521, 0.08901, 0.1521, 0.08901, 0.1521, 0.08901, 0.1521, 0.08901, 0.1521, 0.08901, 0.1521, 0.08901, 0.1521, 0.08901, 0.1521, 0.08901, 0.1521, 0.08901, 0.1521, 0.08901, 0.1521, 0.08901, 0.1521, 0.08901, 0.1521, 0.08901, 0.1521, 0.08901, 0.1521, 0.08901, 0.1521, 0.08901, 0.1521, 0.08901, 0.1521, 0.08901, 0.1521, 0.08901, 0.1521, 0.08901, 0.1521, 0.08901, 0.1521, 0.08901, 0.1521, 0.08901, 0.1521, 0.08901, 0.1521, 0.08901, 0.1521, 0.08901, 0.1521, 0.08901, 0.1521, 0.08901, 0.1521, 0.08901, 0.1521, 0.08901, 0.1521, 0.08901, 0.1521, 0.08901, 0.1521, 0.08901, 0.1521, 0.0927, 0.09549, 0.0927, 0.09549, 0.0927, 0.09549, 0.0927, 0.09549, 0.1013, 0.0352, 0.1013, 0.0352, 0.1013, 0.0352, 0.1013, 0.0352, 0.01519, 0.02536, 0.01519, 0.02536, 0.01519, 0.02536, 0.01519, 0.02536, 0.1013, 0.0352, 0.1013, 0.0352, 0.1013, 0.0352, 0.1013, 0.0352, 0.08901, 0.1521, 0.08901, 0.1521, 0.08901, 0.1521, 0.08901, 0.1521, 0.1013, 0.0352, 0.1013, 0.0352, 0.1013, 0.0352, 0.1013, 0.0352, 0.08901, 0.1521, 0.08901, 0.1521, 0.08901, 0.1521, 0.08901, 0.1521, 0.08901, 0.1521, 0.08901, 0.1521, 0.08901, 0.1521, 0.08901, 0.1521, 0.08901, 0.1521, 0.08901, 0.1521, 0.08901, 0.1521, 0.08901, 0.1521, 0.1013, 0.0352, 0.1013, 0.0352, 0.1013, 0.0352, 0.1013, 0.0352, 0.1013, 0.0352, 0.1013, 0.0352, 0.1013, 0.0352, 0.1013, 0.0352, 0.08901, 0.1521, 0.08901, 0.1521, 0.08901, 0.1521, 0.08901, 0.1521, 0.08901, 0.1521, 0.08901, 0.1521, 0.08901, 0.1521, 0.08901, 0.1521, 0.08901, 0.1521, 0.08901, 0.1521, 0.08901, 0.1521, 0.08901, 0.1521, 0.1013, 0.0352, 0.1013, 0.0352, 0.1013, 0.0352, 0.1013, 0.0352, 0.08901, 0.1521, 0.08901, 0.1521, 0.08901, 0.1521, 0.08901, 0.1521])
me_plane_006.materials.append(mat_ubershader)
me_plane_006.update()
me_cube = bpy.data.meshes.new('Cube')
me_cube.from_pydata([(-0.03, -0.03, -0.1246), (-0.03, -0.03, 0.3213), (-0.03, 0.03, -0.1246), (-0.03, 0.03, 0.3213), (0.03, -0.03, -0.1246), (0.03, -0.03, 0.3213), (0.03, 0.03, -0.1246), (0.03, 0.03, 0.3213), (-0.02152, -0.02152, 0.3767), (-0.02152, 0.02152, 0.3767), (0.02152, 0.02152, 0.3767), (0.02152, -0.02152, 0.3767), (-0.03107, -0.03107, 0.417), (-0.03107, 0.03107, 0.417), (0.03107, 0.03107, 0.417), (0.03107, -0.03107, 0.417), (-0.03107, -0.03107, 0.4994), (-0.03107, 0.03107, 0.4994), (0.03107, 0.03107, 0.4994), (0.03107, -0.03107, 0.4994), (-0.02076, -0.02076, 0.5393), (-0.02076, 0.02076, 0.5393), (0.02076, 0.02076, 0.5393), (0.02076, -0.02076, 0.5393)], [], [(0, 1, 3, 2), (2, 3, 7, 6), (6, 7, 5, 4), (4, 5, 1, 0), (1, 5, 11, 8), (11, 10, 14, 15), (7, 3, 9, 10), (5, 7, 10, 11), (3, 1, 8, 9), (15, 14, 18, 19), (9, 8, 12, 13), (8, 11, 15, 12), (10, 9, 13, 14), (16, 19, 23, 20), (13, 12, 16, 17), (12, 15, 19, 16), (14, 13, 17, 18), (22, 21, 20, 23), (18, 17, 21, 22), (19, 18, 22, 23), (17, 16, 20, 21)])
me_cube.polygons.foreach_set('use_smooth', [True] * 21)
_k = set([(8, 9), (8, 11), (9, 10), (10, 11)])
me_cube.attributes.new('sharp_edge', 'BOOLEAN', 'EDGE').data.foreach_set('value', [ (min(e.vertices), max(e.vertices)) in _k for e in me_cube.edges])
_uv = me_cube.uv_layers.new(name='UVMap')
_uv.uv.foreach_set('vector', [0.01717, 0.0, 0.01717, 0.6716, 0.9828, 0.6716, 0.9828, 0.0, 0.9828, 0.0, 0.9828, 0.6716, 0.9828, 0.6716, 0.9828, 0.0, 0.9828, 0.0, 0.9828, 0.6716, 0.01717, 0.6716, 0.01717, 0.0, 0.01717, 0.0, 0.01717, 0.6716, 0.01717, 0.6716, 0.01717, 0.0, 0.01717, 0.6716, 0.01717, 0.6716, 0.1537, 0.7551, 0.1537, 0.7551, 0.1537, 0.7551, 0.8463, 0.7551, 1.0, 0.8158, 0.0, 0.8158, 0.9828, 0.6716, 0.9828, 0.6716, 0.8463, 0.7551, 0.8463, 0.7551, 0.01717, 0.6716, 0.9828, 0.6716, 0.8463, 0.7551, 0.1537, 0.7551, 0.9828, 0.6716, 0.01717, 0.6716, 0.1537, 0.7551, 0.8463, 0.7551, 0.0, 0.8158, 1.0, 0.8158, 1.0, 0.94, 0.0, 0.94, 0.8463, 0.7551, 0.1537, 0.7551, 0.0, 0.8158, 1.0, 0.8158, 0.1537, 0.7551, 0.1537, 0.7551, 0.0, 0.8158, 0.0, 0.8158, 0.8463, 0.7551, 0.8463, 0.7551, 1.0, 0.8158, 1.0, 0.8158, 0.0, 0.94, 0.0, 0.94, 0.1659, 1.0, 0.1659, 1.0, 1.0, 0.8158, 0.0, 0.8158, 0.0, 0.94, 1.0, 0.94, 0.0, 0.8158, 0.0, 0.8158, 0.0, 0.94, 0.0, 0.94, 1.0, 0.8158, 1.0, 0.8158, 1.0, 0.94, 1.0, 0.94, 0.8341, 1.0, 0.8341, 1.0, 0.1659, 1.0, 0.1659, 1.0, 1.0, 0.94, 1.0, 0.94, 0.8341, 1.0, 0.8341, 1.0, 0.0, 0.94, 1.0, 0.94, 0.8341, 1.0, 0.1659, 1.0, 1.0, 0.94, 0.0, 0.94, 0.1659, 1.0, 0.8341, 1.0])
me_cube.update()
me_plane_007 = bpy.data.meshes.new('Plane.007')
me_plane_007.from_pydata([(0.0, 0.0, 0.0), (0.0, 1.0, 0.0), (1.0, 1.0, 0.0), (1.0, 0.7, 0.0), (0.3, 0.0, 0.0), (0.3, 0.0, 0.02696), (0.6, 0.0, 0.0125), (1.0, 0.7, 0.02696), (0.3, 0.5268, 0.0), (0.4732, 0.7, 0.0), (0.1775, 0.8225, 0.0), (0.3507, 0.6493, 0.0), (0.4808, 0.6619, 0.02696), (0.3381, 0.5192, 0.02696), (0.3799, 0.6201, 0.02696), (0.3507, 0.6493, 0.02696), (0.4732, 0.7, 0.02696), (0.3, 0.5268, 0.02696), (0.3381, 0.0, 0.02696), (1.0, 0.6619, 0.02696), (0.3381, 0.0, 0.0125), (1.0, 0.6619, 0.0125), (0.3799, 0.6201, 0.0125), (0.4808, 0.6619, 0.0125), (0.3381, 0.5192, 0.0125), (1.0, 0.4, 0.0125), (0.6, 0.4, 0.0125), (0.6, 0.0, 0.3961), (0.6, 0.4, 0.3961), (1.0, 0.4, 0.3961), (1.0, -1.49e-08, 0.6128), (0.5749, 0.0, 0.3849), (0.5831, 0.4128, 0.3786), (1.0, 0.4217, 0.3793), (0.5581, 0.451, 0.4228), (0.5581, 0.0, 0.4228), (1.0, 0.451, 0.4172)], [], [(3, 9, 16, 7), (1, 0, 4, 8, 10), (2, 1, 10, 9, 3), (19, 12, 23, 21), (8, 11, 10), (11, 9, 10), (16, 9, 11, 15), (15, 11, 8, 17), (8, 4, 5, 17), (14, 12, 16, 15), (13, 14, 15, 17), (18, 13, 17, 5), (12, 19, 7, 16), (21, 23, 22, 24, 20, 6, 26, 25), (26, 6, 27, 28), (14, 13, 24, 22), (13, 18, 20, 24), (12, 14, 22, 23), (25, 26, 28, 29), (30, 34, 35), (29, 28, 32, 33), (33, 32, 34, 36), (32, 31, 35, 34), (28, 27, 31, 32), (30, 36, 34)])
_uv = me_plane_007.uv_layers.new(name='UVMap')
_uv.uv.foreach_set('vector', [1.0, 0.7, 0.4732, 0.7, 0.4732, 0.7, 1.0, 0.7, 0.0, 1.0, 0.0, 0.0, 0.3, 0.0, 0.3, 0.5268, 0.1775, 0.8225, 1.0, 1.0, 0.0, 1.0, 0.1775, 0.8225, 0.4732, 0.7, 1.0, 0.7, 1.0, 0.6619, 0.4808, 0.6619, 0.4808, 0.6619, 1.0, 0.6619, 0.3, 0.5268, 0.3507, 0.6493, 0.1775, 0.8225, 0.3507, 0.6493, 0.4732, 0.7, 0.1775, 0.8225, 0.4732, 0.7, 0.4732, 0.7, 0.3507, 0.6493, 0.3507, 0.6493, 0.3507, 0.6493, 0.3507, 0.6493, 0.3, 0.5268, 0.3, 0.5268, 0.3, 0.5268, 0.3, 0.0, 0.3, 0.0, 0.3, 0.5268, 0.3799, 0.6201, 0.4808, 0.6619, 0.4732, 0.7, 0.3507, 0.6493, 0.3381, 0.5192, 0.3799, 0.6201, 0.3507, 0.6493, 0.3, 0.5268, 0.3381, 0.0, 0.3381, 0.5192, 0.3, 0.5268, 0.3, 0.0, 0.4808, 0.6619, 1.0, 0.6619, 1.0, 0.7, 0.4732, 0.7, 1.0, 0.6619, 0.4808, 0.6619, 0.3799, 0.6201, 0.3381, 0.5192, 0.3381, 0.0, 0.6, 0.0, 0.6, 0.4, 1.0, 0.4, 0.6, 0.4, 0.6, 0.0, 0.6, 0.0, 0.6, 0.4, 0.3799, 0.6201, 0.3381, 0.5192, 0.3381, 0.5192, 0.3799, 0.6201, 0.3381, 0.5192, 0.3381, 0.0, 0.3381, 0.0, 0.3381, 0.5192, 0.4808, 0.6619, 0.3799, 0.6201, 0.3799, 0.6201, 0.4808, 0.6619, 1.0, 0.4, 0.6, 0.4, 0.6, 0.4, 1.0, 0.4, 1.0, 0.0, 0.5581, 0.451, 0.5581, 0.0, 1.0, 0.4, 0.6, 0.4, 0.5831, 0.4128, 1.0, 0.4217, 1.0, 0.4217, 0.5831, 0.4128, 0.5581, 0.451, 1.0, 0.451, 0.5831, 0.4128, 0.5749, 0.0, 0.5581, 0.0, 0.5581, 0.451, 0.6, 0.4, 0.6, 0.0, 0.5749, 0.0, 0.5831, 0.4128, 1.0, 0.0, 1.0, 0.451, 0.5581, 0.451])
_uv.active_render = True
_uv = me_plane_007.uv_layers.new(name='ColorPalette')
_uv.uv.foreach_set('vector', [0.1585, 0.03397, 0.1585, 0.03397, 0.1585, 0.03397, 0.1585, 0.03397, 0.01519, 0.02536, 0.01519, 0.02536, 0.01519, 0.02536, 0.01519, 0.02536, 0.01519, 0.02536, 0.01519, 0.02536, 0.01519, 0.02536, 0.01519, 0.02536, 0.01519, 0.02536, 0.01519, 0.02536, 0.1585, 0.03397, 0.1585, 0.03397, 0.1585, 0.03397, 0.1585, 0.03397, 0.01519, 0.02536, 0.01519, 0.02536, 0.01519, 0.02536, 0.01519, 0.02536, 0.01519, 0.02536, 0.01519, 0.02536, 0.1585, 0.03397, 0.1585, 0.03397, 0.1585, 0.03397, 0.1585, 0.03397, 0.1585, 0.03397, 0.1585, 0.03397, 0.1585, 0.03397, 0.1585, 0.03397, 0.1585, 0.03397, 0.1585, 0.03397, 0.1585, 0.03397, 0.1585, 0.03397, 0.1585, 0.03397, 0.1585, 0.03397, 0.1585, 0.03397, 0.1585, 0.03397, 0.1585, 0.03397, 0.1585, 0.03397, 0.1585, 0.03397, 0.1585, 0.03397, 0.1585, 0.03397, 0.1585, 0.03397, 0.1585, 0.03397, 0.1585, 0.03397, 0.1585, 0.03397, 0.1585, 0.03397, 0.1585, 0.03397, 0.1585, 0.03397, 0.1635, 0.09549, 0.1635, 0.09549, 0.1635, 0.09549, 0.1635, 0.09549, 0.1635, 0.09549, 0.1635, 0.09549, 0.1635, 0.09549, 0.1635, 0.09549, 0.1573, 0.1509, 0.1573, 0.1509, 0.1573, 0.1509, 0.1573, 0.1509, 0.1585, 0.03397, 0.1585, 0.03397, 0.1585, 0.03397, 0.1585, 0.03397, 0.1585, 0.03397, 0.1585, 0.03397, 0.1585, 0.03397, 0.1585, 0.03397, 0.1585, 0.03397, 0.1585, 0.03397, 0.1585, 0.03397, 0.1585, 0.03397, 0.1573, 0.1509, 0.1573, 0.1509, 0.1573, 0.1509, 0.1573, 0.1509, 0.1585, 0.221, 0.1585, 0.221, 0.1585, 0.221, 0.1585, 0.221, 0.1585, 0.221, 0.1585, 0.221, 0.1585, 0.221, 0.1585, 0.221, 0.1585, 0.221, 0.1585, 0.221, 0.1585, 0.221, 0.1585, 0.221, 0.1585, 0.221, 0.1585, 0.221, 0.1585, 0.221, 0.1585, 0.221, 0.1585, 0.221, 0.1585, 0.221, 0.1585, 0.221, 0.1585, 0.221, 0.1585, 0.221, 0.1585, 0.221])
me_plane_007.materials.append(mat_ubershader)
me_plane_007.update()
me_plane_008 = bpy.data.meshes.new('Plane.008')
me_plane_008.from_pydata([(0.0, 1.0, 0.0), (0.0, 0.0, 0.0), (1.0, 0.0, 0.0), (1.0, 0.3, 0.0), (0.3, 1.0, 0.0), (0.3, 1.0, 0.02696), (0.6, 1.0, 0.0125), (1.0, 0.3, 0.02696), (0.3, 0.4732, 0.0), (0.4732, 0.3, 0.0), (0.1775, 0.1775, 0.0), (0.3507, 0.3507, 0.0), (0.4808, 0.3381, 0.02696), (0.3381, 0.4808, 0.02696), (0.3799, 0.3799, 0.02696), (0.3507, 0.3507, 0.02696), (0.4732, 0.3, 0.02696), (0.3, 0.4732, 0.02696), (0.3381, 1.0, 0.02696), (1.0, 0.3381, 0.02696), (0.3381, 1.0, 0.0125), (1.0, 0.3381, 0.0125), (0.3799, 0.3799, 0.0125), (0.4808, 0.3381, 0.0125), (0.3381, 0.4808, 0.0125), (1.0, 0.6, 0.0125), (0.6, 0.6, 0.0125), (0.6, 1.0, 0.3961), (0.6, 0.6, 0.3961), (1.0, 0.6, 0.3961), (1.0, 1.0, 0.6128), (0.5749, 1.0, 0.3849), (0.5831, 0.5872, 0.3786), (1.0, 0.5783, 0.3793), (0.5581, 0.549, 0.4228), (0.5581, 1.0, 0.4228), (1.0, 0.549, 0.4172)], [], [(3, 7, 16, 9), (1, 10, 8, 4, 0), (2, 3, 9, 10, 1), (19, 21, 23, 12), (8, 10, 11), (11, 10, 9), (16, 15, 11, 9), (15, 17, 8, 11), (8, 17, 5, 4), (14, 15, 16, 12), (13, 17, 15, 14), (18, 5, 17, 13), (12, 16, 7, 19), (21, 25, 26, 6, 20, 24, 22, 23), (26, 28, 27, 6), (14, 22, 24, 13), (13, 24, 20, 18), (12, 23, 22, 14), (25, 29, 28, 26), (30, 35, 34), (29, 33, 32, 28), (33, 36, 34, 32), (32, 34, 35, 31), (28, 32, 31, 27), (30, 34, 36)])
_uv = me_plane_008.uv_layers.new(name='UVMap')
_uv.uv.foreach_set('vector', [1.0, 0.3, 1.0, 0.3, 0.4732, 0.3, 0.4732, 0.3, 0.0, 0.0, 0.1775, 0.1775, 0.3, 0.4732, 0.3, 1.0, 0.0, 1.0, 1.0, 0.0, 1.0, 0.3, 0.4732, 0.3, 0.1775, 0.1775, 0.0, 0.0, 1.0, 0.3381, 1.0, 0.3381, 0.4808, 0.3381, 0.4808, 0.3381, 0.3, 0.4732, 0.1775, 0.1775, 0.3507, 0.3507, 0.3507, 0.3507, 0.1775, 0.1775, 0.4732, 0.3, 0.4732, 0.3, 0.3507, 0.3507, 0.3507, 0.3507, 0.4732, 0.3, 0.3507, 0.3507, 0.3, 0.4732, 0.3, 0.4732, 0.3507, 0.3507, 0.3, 0.4732, 0.3, 0.4732, 0.3, 1.0, 0.3, 1.0, 0.3799, 0.3799, 0.3507, 0.3507, 0.4732, 0.3, 0.4808, 0.3381, 0.3381, 0.4808, 0.3, 0.4732, 0.3507, 0.3507, 0.3799, 0.3799, 0.3381, 1.0, 0.3, 1.0, 0.3, 0.4732, 0.3381, 0.4808, 0.4808, 0.3381, 0.4732, 0.3, 1.0, 0.3, 1.0, 0.3381, 1.0, 0.3381, 1.0, 0.6, 0.6, 0.6, 0.6, 1.0, 0.3381, 1.0, 0.3381, 0.4808, 0.3799, 0.3799, 0.4808, 0.3381, 0.6, 0.6, 0.6, 0.6, 0.6, 1.0, 0.6, 1.0, 0.3799, 0.3799, 0.3799, 0.3799, 0.3381, 0.4808, 0.3381, 0.4808, 0.3381, 0.4808, 0.3381, 0.4808, 0.3381, 1.0, 0.3381, 1.0, 0.4808, 0.3381, 0.4808, 0.3381, 0.3799, 0.3799, 0.3799, 0.3799, 1.0, 0.6, 1.0, 0.6, 0.6, 0.6, 0.6, 0.6, 1.0, 1.0, 0.5581, 1.0, 0.5581, 0.549, 1.0, 0.6, 1.0, 0.5783, 0.5831, 0.5872, 0.6, 0.6, 1.0, 0.5783, 1.0, 0.549, 0.5581, 0.549, 0.5831, 0.5872, 0.5831, 0.5872, 0.5581, 0.549, 0.5581, 1.0, 0.5749, 1.0, 0.6, 0.6, 0.5831, 0.5872, 0.5749, 1.0, 0.6, 1.0, 1.0, 1.0, 0.5581, 0.549, 1.0, 0.549])
_uv.active_render = True
_uv = me_plane_008.uv_layers.new(name='ColorPalette')
_uv.uv.foreach_set('vector', [0.1585, 0.03397, 0.1585, 0.03397, 0.1585, 0.03397, 0.1585, 0.03397, 0.01519, 0.02536, 0.01519, 0.02536, 0.01519, 0.02536, 0.01519, 0.02536, 0.01519, 0.02536, 0.01519, 0.02536, 0.01519, 0.02536, 0.01519, 0.02536, 0.01519, 0.02536, 0.01519, 0.02536, 0.1585, 0.03397, 0.1585, 0.03397, 0.1585, 0.03397, 0.1585, 0.03397, 0.01519, 0.02536, 0.01519, 0.02536, 0.01519, 0.02536, 0.01519, 0.02536, 0.01519, 0.02536, 0.01519, 0.02536, 0.1585, 0.03397, 0.1585, 0.03397, 0.1585, 0.03397, 0.1585, 0.03397, 0.1585, 0.03397, 0.1585, 0.03397, 0.1585, 0.03397, 0.1585, 0.03397, 0.1585, 0.03397, 0.1585, 0.03397, 0.1585, 0.03397, 0.1585, 0.03397, 0.1585, 0.03397, 0.1585, 0.03397, 0.1585, 0.03397, 0.1585, 0.03397, 0.1585, 0.03397, 0.1585, 0.03397, 0.1585, 0.03397, 0.1585, 0.03397, 0.1585, 0.03397, 0.1585, 0.03397, 0.1585, 0.03397, 0.1585, 0.03397, 0.1585, 0.03397, 0.1585, 0.03397, 0.1585, 0.03397, 0.1585, 0.03397, 0.1635, 0.09549, 0.1635, 0.09549, 0.1635, 0.09549, 0.1635, 0.09549, 0.1635, 0.09549, 0.1635, 0.09549, 0.1635, 0.09549, 0.1635, 0.09549, 0.1573, 0.1509, 0.1573, 0.1509, 0.1573, 0.1509, 0.1573, 0.1509, 0.1585, 0.03397, 0.1585, 0.03397, 0.1585, 0.03397, 0.1585, 0.03397, 0.1585, 0.03397, 0.1585, 0.03397, 0.1585, 0.03397, 0.1585, 0.03397, 0.1585, 0.03397, 0.1585, 0.03397, 0.1585, 0.03397, 0.1585, 0.03397, 0.1573, 0.1509, 0.1573, 0.1509, 0.1573, 0.1509, 0.1573, 0.1509, 0.1585, 0.221, 0.1585, 0.221, 0.1585, 0.221, 0.1585, 0.221, 0.1585, 0.221, 0.1585, 0.221, 0.1585, 0.221, 0.1585, 0.221, 0.1585, 0.221, 0.1585, 0.221, 0.1585, 0.221, 0.1585, 0.221, 0.1585, 0.221, 0.1585, 0.221, 0.1585, 0.221, 0.1585, 0.221, 0.1585, 0.221, 0.1585, 0.221, 0.1585, 0.221, 0.1585, 0.221, 0.1585, 0.221, 0.1585, 0.221])
me_plane_008.materials.append(mat_ubershader)
me_plane_008.update()
me_cube_001 = bpy.data.meshes.new('Cube.001')
me_cube_001.from_pydata([(-0.05, -0.0549, 0.01077), (-0.05, -0.0549, 0.2301), (-0.05, 0.0549, 0.01077), (-0.05, 0.0549, 0.2301), (0.04999, -0.07276, 0.005147), (0.04999, -0.07276, 0.2514), (0.04999, 0.07276, 0.005147), (0.04999, 0.07276, 0.2514), (-0.05, 0.0, 0.01077), (-0.05, 0.0, 0.2703), (0.04999, 0.0, 0.005147), (0.04999, 0.0, 0.3348), (-0.066, 0.0, 0.3046), (-0.06132, 0.08189, 0.2447), (0.04999, 0.08189, 0.2447), (0.04999, -0.08189, 0.2447), (-0.06132, -0.08189, 0.2447), (-0.066, 0.0, 0.3348), (-0.06125, 0.09739, 0.2657), (0.04999, 0.09739, 0.2657), (0.04999, -0.09739, 0.2657), (-0.06125, -0.09739, 0.2657), (-0.05, 0.0, 0.005147), (-0.05, -0.07276, 0.005147), (-0.05, -0.07276, 0.2514), (-0.05, 0.0, 0.3046), (-0.05, 0.07276, 0.2514), (-0.05, 0.07276, 0.005147), (-0.02502, 0.0, 0.2703), (-0.02502, 0.0, 0.01077), (-0.02502, -0.0549, 0.01077), (-0.02502, -0.0549, 0.2301), (-0.02502, 0.0549, 0.2301), (-0.02502, 0.0549, 0.01077)], [], [(9, 3, 32, 28), (27, 26, 7, 6), (4, 5, 24, 23), (22, 10, 4, 23), (7, 26, 13, 14), (27, 6, 10, 22), (2, 8, 29, 33), (24, 5, 15, 16), (11, 19, 18, 17), (12, 16, 21, 17), (13, 12, 17, 18), (16, 15, 20, 21), (14, 13, 18, 19), (26, 25, 12, 13), (25, 24, 16, 12), (11, 17, 21, 20), (0, 8, 22, 23), (1, 0, 23, 24), (3, 9, 25, 26), (2, 3, 26, 27), (8, 2, 27, 22), (9, 1, 24, 25), (29, 28, 32, 33), (30, 31, 28, 29), (8, 0, 30, 29), (1, 9, 28, 31), (3, 2, 33, 32), (0, 1, 31, 30)])
_uv = me_cube_001.uv_layers.new(name='UVMap')
_uv.uv.foreach_set('vector', [0.1634, 0.1616, 0.1634, 0.1616, 0.1634, 0.1616, 0.1634, 0.1616, 0.1634, 0.1616, 0.1634, 0.1616, 0.1634, 0.1616, 0.1634, 0.1616, 0.1634, 0.1616, 0.1634, 0.1616, 0.1634, 0.1616, 0.1634, 0.1616, 0.1634, 0.1616, 0.1634, 0.1616, 0.1634, 0.1616, 0.1634, 0.1616, 0.1668, 0.2219, 0.1668, 0.2219, 0.1668, 0.2219, 0.1668, 0.2219, 0.1634, 0.1616, 0.1634, 0.1616, 0.1634, 0.1616, 0.1634, 0.1616, 0.1634, 0.1616, 0.1634, 0.1616, 0.1634, 0.1616, 0.1634, 0.1616, 0.1668, 0.2219, 0.1668, 0.2219, 0.1668, 0.2219, 0.1668, 0.2219, 0.1668, 0.2219, 0.1668, 0.2219, 0.1668, 0.2219, 0.1668, 0.2219, 0.1668, 0.2219, 0.1668, 0.2219, 0.1668, 0.2219, 0.1668, 0.2219, 0.1668, 0.2219, 0.1668, 0.2219, 0.1668, 0.2219, 0.1668, 0.2219, 0.1668, 0.2219, 0.1668, 0.2219, 0.1668, 0.2219, 0.1668, 0.2219, 0.1668, 0.2219, 0.1668, 0.2219, 0.1668, 0.2219, 0.1668, 0.2219, 0.1668, 0.2219, 0.1668, 0.2219, 0.1668, 0.2219, 0.1668, 0.2219, 0.1668, 0.2219, 0.1668, 0.2219, 0.1668, 0.2219, 0.1668, 0.2219, 0.1668, 0.2219, 0.1668, 0.2219, 0.1668, 0.2219, 0.1668, 0.2219, 0.1634, 0.1616, 0.1634, 0.1616, 0.1634, 0.1616, 0.1634, 0.1616, 0.1634, 0.1616, 0.1634, 0.1616, 0.1634, 0.1616, 0.1634, 0.1616, 0.1634, 0.1616, 0.1634, 0.1616, 0.1634, 0.1616, 0.1634, 0.1616, 0.1634, 0.1616, 0.1634, 0.1616, 0.1634, 0.1616, 0.1634, 0.1616, 0.1634, 0.1616, 0.1634, 0.1616, 0.1634, 0.1616, 0.1634, 0.1616, 0.1634, 0.1616, 0.1634, 0.1616, 0.1634, 0.1616, 0.1634, 0.1616, 0.1634, 0.1616, 0.1634, 0.1616, 0.1634, 0.1616, 0.1634, 0.1616, 0.1634, 0.1616, 0.1634, 0.1616, 0.1634, 0.1616, 0.1634, 0.1616, 0.1634, 0.1616, 0.1634, 0.1616, 0.1634, 0.1616, 0.1634, 0.1616, 0.1634, 0.1616, 0.1634, 0.1616, 0.1634, 0.1616, 0.1634, 0.1616, 0.1634, 0.1616, 0.1634, 0.1616, 0.1634, 0.1616, 0.1634, 0.1616, 0.1634, 0.1616, 0.1634, 0.1616, 0.1634, 0.1616, 0.1634, 0.1616])
_uv.active_render = True
_uv = me_cube_001.uv_layers.new(name='ColorPalette')
_uv.uv.foreach_set('vector', [0.1634, 0.1616, 0.1634, 0.1616, 0.1634, 0.1616, 0.1634, 0.1616, 0.1634, 0.1616, 0.1634, 0.1616, 0.1634, 0.1616, 0.1634, 0.1616, 0.1634, 0.1616, 0.1634, 0.1616, 0.1634, 0.1616, 0.1634, 0.1616, 0.1634, 0.1616, 0.1634, 0.1616, 0.1634, 0.1616, 0.1634, 0.1616, 0.1668, 0.2219, 0.1668, 0.2219, 0.1668, 0.2219, 0.1668, 0.2219, 0.1634, 0.1616, 0.1634, 0.1616, 0.1634, 0.1616, 0.1634, 0.1616, 0.1634, 0.1616, 0.1634, 0.1616, 0.1634, 0.1616, 0.1634, 0.1616, 0.1668, 0.2219, 0.1668, 0.2219, 0.1668, 0.2219, 0.1668, 0.2219, 0.1668, 0.2219, 0.1668, 0.2219, 0.1668, 0.2219, 0.1668, 0.2219, 0.1668, 0.2219, 0.1668, 0.2219, 0.1668, 0.2219, 0.1668, 0.2219, 0.1668, 0.2219, 0.1668, 0.2219, 0.1668, 0.2219, 0.1668, 0.2219, 0.1668, 0.2219, 0.1668, 0.2219, 0.1668, 0.2219, 0.1668, 0.2219, 0.1668, 0.2219, 0.1668, 0.2219, 0.1668, 0.2219, 0.1668, 0.2219, 0.1668, 0.2219, 0.1668, 0.2219, 0.1668, 0.2219, 0.1668, 0.2219, 0.1668, 0.2219, 0.1668, 0.2219, 0.1668, 0.2219, 0.1668, 0.2219, 0.1668, 0.2219, 0.1668, 0.2219, 0.1668, 0.2219, 0.1668, 0.2219, 0.1634, 0.1616, 0.1634, 0.1616, 0.1634, 0.1616, 0.1634, 0.1616, 0.1634, 0.1616, 0.1634, 0.1616, 0.1634, 0.1616, 0.1634, 0.1616, 0.1634, 0.1616, 0.1634, 0.1616, 0.1634, 0.1616, 0.1634, 0.1616, 0.1634, 0.1616, 0.1634, 0.1616, 0.1634, 0.1616, 0.1634, 0.1616, 0.1634, 0.1616, 0.1634, 0.1616, 0.1634, 0.1616, 0.1634, 0.1616, 0.1634, 0.1616, 0.1634, 0.1616, 0.1634, 0.1616, 0.1634, 0.1616, 0.1634, 0.2777, 0.1634, 0.2777, 0.1634, 0.2777, 0.1634, 0.2777, 0.1634, 0.2777, 0.1634, 0.2777, 0.1634, 0.2777, 0.1634, 0.2777, 0.1634, 0.1616, 0.1634, 0.1616, 0.1634, 0.1616, 0.1634, 0.1616, 0.1634, 0.1616, 0.1634, 0.1616, 0.1634, 0.1616, 0.1634, 0.1616, 0.1634, 0.1616, 0.1634, 0.1616, 0.1634, 0.1616, 0.1634, 0.1616, 0.1634, 0.1616, 0.1634, 0.1616, 0.1634, 0.1616, 0.1634, 0.1616])
me_cube_001.materials.append(mat_ubershader)
me_cube_001.update()
me_cube_002 = bpy.data.meshes.new('Cube.002')
me_cube_002.from_pydata([(0.06051, 0.07623, 0.2695), (0.06051, 0.07623, 0.117), (0.06051, -0.07623, 0.2695), (0.06051, -0.07623, 0.117), (-0.03949, 0.06518, 0.2585), (-0.03949, 0.06518, 0.1281), (-0.03949, -0.06518, 0.2585), (-0.03949, -0.06518, 0.1281), (-0.03949, 0.07623, 0.2695), (-0.03949, 0.07623, 0.117), (-0.03949, -0.07623, 0.2695), (-0.03949, -0.07623, 0.117), (-0.02144, 0.06045, 0.2537), (-0.02144, 0.06045, 0.1328), (-0.02144, -0.06045, 0.2537), (-0.02144, -0.06045, 0.1328), (0.06051, 0.02541, 0.2851), (0.06051, -0.02541, 0.2851), (0.06051, -0.02541, 0.117), (0.06051, 0.02541, 0.117), (-0.03949, -0.02541, 0.2851), (-0.03949, 0.02541, 0.2851), (-0.03949, 0.02541, 0.117), (-0.03949, -0.02541, 0.117), (-0.03949, -0.02173, 0.2716), (-0.03949, 0.02173, 0.2716), (-0.03949, 0.02173, 0.1281), (-0.03949, -0.02173, 0.1281), (-0.02144, -0.02015, 0.2668), (-0.02144, 0.02015, 0.2668), (-0.02144, 0.02015, 0.1328), (-0.02144, -0.02015, 0.1328), (0.06051, -0.07623, 0.2357), (0.06051, -0.07623, 0.2084), (0.06051, -0.07623, 0.1811), (0.06051, -0.07623, 0.1538), (0.06051, 0.07623, 0.2357), (0.06051, 0.07623, 0.2084), (0.06051, 0.07623, 0.1811), (0.06051, 0.07623, 0.1538), (-0.03949, 0.07623, 0.2357), (-0.03949, 0.07623, 0.2084), (-0.03949, 0.07623, 0.1811), (-0.03949, 0.07623, 0.1538), (-0.03949, -0.07623, 0.1538), (-0.03949, -0.07623, 0.1811), (-0.03949, -0.07623, 0.2084), (-0.03949, -0.07623, 0.2357), (-0.03949, 0.06518, 0.2357), (-0.03949, 0.06518, 0.2084), (-0.03949, 0.06518, 0.1811), (-0.03949, 0.06518, 0.1538), (-0.03949, -0.06518, 0.1538), (-0.03949, -0.06518, 0.1811), (-0.03949, -0.06518, 0.2084), (-0.03949, -0.06518, 0.2357), (-0.02144, 0.06045, 0.2357), (-0.02144, 0.06045, 0.2084), (-0.02144, 0.06045, 0.1811), (-0.02144, 0.06045, 0.1538), (-0.02144, -0.06045, 0.1538), (-0.02144, -0.06045, 0.1811), (-0.02144, -0.06045, 0.2084), (-0.02144, -0.06045, 0.2357), (-0.02144, -0.005674, 0.2495), (-0.02144, -0.005674, 0.1996), (-0.02144, -0.005674, 0.1898), (-0.02144, -0.005674, 0.14), (-0.02144, 0.005674, 0.2495), (-0.02144, 0.005674, 0.1996), (-0.02144, 0.005674, 0.1898), (-0.02144, 0.005674, 0.14), (0.06051, 0.05082, 0.117), (-0.03949, 0.05082, 0.2773), (-0.03949, 0.04346, 0.265), (-0.02144, 0.0403, 0.2603), (0.06051, 0.05082, 0.2773), (-0.03949, 0.05082, 0.117), (-0.03949, 0.04346, 0.1281), (-0.02144, 0.0403, 0.1328), (-0.02144, 0.05176, 0.14), (-0.02144, 0.05176, 0.1898), (-0.02144, 0.05176, 0.1996), (-0.02144, 0.05176, 0.2495), (0.06051, -0.05082, 0.2773), (-0.03949, -0.05082, 0.117), (-0.03949, -0.04346, 0.1281), (-0.02144, -0.0403, 0.1328), (0.06051, -0.05082, 0.117), (-0.03949, -0.05082, 0.2773), (-0.03949, -0.04346, 0.265), (-0.02144, -0.0403, 0.2603), (-0.02144, -0.05176, 0.14), (-0.02144, -0.05176, 0.1898), (-0.02144, -0.05176, 0.1996), (-0.02144, -0.05176, 0.2495)], [], [(84, 89, 10, 2), (85, 88, 3, 11), (32, 2, 10, 47), (40, 8, 0, 36), (86, 7, 15, 87), (48, 4, 8, 40), (90, 6, 10, 89), (52, 7, 11, 44), (78, 5, 9, 77), (83, 75, 12, 56), (74, 4, 12, 75), (55, 6, 14, 63), (51, 5, 13, 59), (90, 24, 28, 91), (24, 25, 29, 28), (95, 91, 28, 64), (64, 28, 29, 68), (86, 27, 23, 85), (27, 26, 22, 23), (74, 25, 21, 73), (25, 24, 20, 21), (78, 26, 30, 79), (26, 27, 31, 30), (77, 72, 19, 22), (22, 19, 18, 23), (76, 73, 21, 16), (16, 21, 20, 17), (31, 67, 71, 30), (67, 66, 70, 71), (66, 65, 69, 70), (65, 64, 68, 69), (87, 92, 67, 31), (92, 93, 66, 67), (93, 94, 65, 66), (94, 95, 64, 65), (4, 48, 56, 12), (48, 49, 57, 56), (49, 50, 58, 57), (50, 51, 59, 58), (7, 52, 60, 15), (52, 53, 61, 60), (53, 54, 62, 61), (54, 55, 63, 62), (79, 80, 59, 13), (80, 81, 58, 59), (81, 82, 57, 58), (82, 83, 56, 57), (6, 55, 47, 10), (55, 54, 46, 47), (54, 53, 45, 46), (53, 52, 44, 45), (5, 51, 43, 9), (51, 50, 42, 43), (50, 49, 41, 42), (49, 48, 40, 41), (9, 43, 39, 1), (43, 42, 38, 39), (42, 41, 37, 38), (41, 40, 36, 37), (3, 35, 44, 11), (35, 34, 45, 44), (34, 33, 46, 45), (33, 32, 47, 46), (69, 68, 83, 82), (70, 69, 82, 81), (71, 70, 81, 80), (30, 71, 80, 79), (0, 8, 73, 76), (9, 1, 72, 77), (5, 78, 79, 13), (4, 74, 73, 8), (25, 74, 75, 29), (68, 29, 75, 83), (26, 78, 77, 22), (62, 63, 95, 94), (61, 62, 94, 93), (60, 61, 93, 92), (15, 60, 92, 87), (7, 86, 85, 11), (63, 14, 91, 95), (6, 90, 91, 14), (24, 90, 89, 20), (27, 86, 87, 31), (23, 18, 88, 85), (17, 20, 89, 84)])
_uv = me_cube_002.uv_layers.new(name='UVMap')
_uv.uv.foreach_set('vector', [0.0, 0.0, 0.0, 0.0, 0.0, 0.0, 0.0, 0.0, 0.0, 0.0, 0.0, 0.0, 0.0, 0.0, 0.0, 0.0, 0.0, 0.0, 0.0, 0.0, 0.0, 0.0, 0.0, 0.0, 0.0, 0.0, 0.0, 0.0, 0.0, 0.0, 0.0, 0.0, 0.0, 0.0, 0.0, 0.0, 0.0, 0.0, 0.0, 0.0, 0.0, 0.0, 0.0, 0.0, 0.0, 0.0, 0.0, 0.0, 0.0, 0.0, 0.0, 0.0, 0.0, 0.0, 0.0, 0.0, 0.0, 0.0, 0.0, 0.0, 0.0, 0.0, 0.0, 0.0, 0.0, 0.0, 0.0, 0.0, 0.0, 0.0, 0.0, 0.0, 0.0, 0.0, 0.0, 0.0, 0.0, 0.0, 0.0, 0.0, 0.0, 0.0, 0.0, 0.0, 0.0, 0.0, 0.0, 0.0, 0.0, 0.0, 0.0, 0.0, 0.0, 0.0, 0.0, 0.0, 0.0, 0.0, 0.0, 0.0, 0.0, 0.0, 0.0, 0.0, 0.0, 0.0, 0.0, 0.0, 0.0, 0.0, 0.0, 0.0, 0.0, 0.0, 0.0, 0.0, 0.0, 0.0, 0.0, 0.0, 0.0, 0.0, 0.0, 0.0, 0.0, 0.0, 0.0, 0.0, 0.0, 0.0, 0.0, 0.0, 0.0, 0.0, 0.0, 0.0, 0.0, 0.0, 0.0, 0.0, 0.0, 0.0, 0.0, 0.0, 0.0, 0.0, 0.0, 0.0, 0.0, 0.0, 0.0, 0.0, 0.0, 0.0, 0.0, 0.0, 0.0, 0.0, 0.0, 0.0, 0.0, 0.0, 0.0, 0.0, 0.0, 0.0, 0.0, 0.0, 0.0, 0.0, 0.0, 0.0, 0.0, 0.0, 0.0, 0.0, 0.0, 0.0, 0.0, 0.0, 0.0, 0.0, 0.0, 0.0, 0.0, 0.0, 0.0, 0.0, 0.0, 0.0, 0.0, 0.0, 0.0, 0.0, 0.0, 0.0, 0.0, 0.0, 0.0, 0.0, 0.0, 0.0, 0.0, 0.0, 0.0, 0.0, 0.0, 0.0, 0.0, 0.0, 0.0, 0.0, 0.0, 0.0, 0.0, 0.0, 0.0, 0.0, 0.0, 0.0, 0.0, 0.0, 0.0, 0.0, 0.0, 0.0, 0.0, 0.0, 0.0, 0.0, 0.0, 0.0, 0.0, 0.0, 0.0, 0.0, 0.0, 0.0, 0.0, 0.0, 0.0, 0.0, 0.0, 0.0, 0.0, 0.0, 0.0, 0.0, 0.0, 0.0, 0.0, 0.0, 0.0, 0.0, 0.0, 0.0, 0.0, 0.0, 0.0, 0.0, 0.0, 0.0, 0.0, 0.0, 0.0, 0.0, 0.0, 0.0, 0.0, 0.0, 0.0, 0.0, 0.0, 0.0, 0.0, 0.0, 0.0, 0.0, 0.0, 0.0, 0.0, 0.0, 0.0, 0.0, 0.0, 0.0, 0.0, 0.0, 0.0, 0.0, 0.0, 0.0, 0.0, 0.0, 0.0, 0.0, 0.0, 0.0, 0.0, 0.0, 0.0, 0.0, 0.0, 0.0, 0.0, 0.0, 0.0, 0.0, 0.0, 0.0, 0.0, 0.0, 0.0, 0.0, 0.0, 0.0, 0.0, 0.0, 0.0, 0.0, 0.0, 0.0, 0.0, 0.0, 0.0, 0.0, 0.0, 0.0, 0.0, 0.0, 0.0, 0.0, 0.0, 0.0, 0.0, 0.0, 0.0, 0.0, 0.0, 0.0, 0.0, 0.0, 0.0, 0.0, 0.0, 0.0, 0.0, 0.0, 0.0, 0.0, 0.0, 0.0, 0.0, 0.0, 0.0, 0.0, 0.0, 0.0, 0.0, 0.0, 0.0, 0.0, 0.0, 0.0, 0.0, 0.0, 0.0, 0.0, 0.0, 0.0, 0.0, 0.0, 0.0, 0.0, 0.0, 0.0, 0.0, 0.0, 0.0, 0.0, 0.0, 0.0, 0.0, 0.0, 0.0, 0.0, 0.0, 0.0, 0.0, 0.0, 0.0, 0.0, 0.0, 0.0, 0.0, 0.0, 0.0, 0.0, 0.0, 0.0, 0.0, 0.0, 0.0, 0.0, 0.0, 0.0, 0.0, 0.0, 0.0, 0.0, 0.0, 0.0, 0.0, 0.0, 0.0, 0.0, 0.0, 0.0, 0.0, 0.0, 0.0, 0.0, 0.0, 0.0, 0.0, 0.0, 0.0, 0.0, 0.0, 0.0, 0.0, 0.0, 0.0, 0.0, 0.0, 0.0, 0.0, 0.0, 0.0, 0.0, 0.0, 0.0, 0.0, 0.0, 0.0, 0.0, 0.0, 0.0, 0.0, 0.0, 0.0, 0.0, 0.0, 0.0, 0.0, 0.0, 0.0, 0.0, 0.0, 0.0, 0.0, 0.0, 0.0, 0.0, 0.0, 0.0, 0.0, 0.0, 0.0, 0.0, 0.0, 0.0, 0.0, 0.0, 0.0, 0.0, 0.0, 0.0, 0.0, 0.0, 0.0, 0.0, 0.0, 0.0, 0.0, 0.0, 0.0, 0.0, 0.0, 0.0, 0.0, 0.0, 0.0, 0.0, 0.0, 0.0, 0.0, 0.0, 0.0, 0.0, 0.0, 0.0, 0.0, 0.0, 0.0, 0.0, 0.0, 0.0, 0.0, 0.0, 0.0, 0.0, 0.0, 0.0, 0.0, 0.0, 0.0, 0.0, 0.0, 0.0, 0.0, 0.0, 0.0, 0.0, 0.0, 0.0, 0.0, 0.0, 0.0, 0.0, 0.0, 0.0, 0.0, 0.0, 0.0, 0.0, 0.0, 0.0, 0.0, 0.0, 0.0, 0.0, 0.0, 0.0, 0.0, 0.0, 0.0, 0.0, 0.0, 0.0, 0.0, 0.0, 0.0, 0.0, 0.0, 0.0, 0.0, 0.0, 0.0, 0.0, 0.0, 0.0, 0.0, 0.0, 0.0, 0.0, 0.0, 0.0, 0.0, 0.0, 0.0, 0.0, 0.0, 0.0, 0.0, 0.0, 0.0, 0.0, 0.0, 0.0, 0.0, 0.0, 0.0, 0.0, 0.0, 0.0, 0.0, 0.0, 0.0, 0.0, 0.0, 0.0, 0.0, 0.0, 0.0, 0.0, 0.0, 0.0, 0.0, 0.0, 0.0, 0.0, 0.0, 0.0, 0.0, 0.0, 0.0, 0.0, 0.0, 0.0, 0.0, 0.0, 0.0, 0.0, 0.0, 0.0, 0.0, 0.0, 0.0, 0.0, 0.0, 0.0, 0.0, 0.0, 0.0, 0.0, 0.0, 0.0, 0.0, 0.0, 0.0, 0.0, 0.0, 0.0, 0.0, 0.0, 0.0, 0.0, 0.0, 0.0, 0.0, 0.0, 0.0, 0.0, 0.0, 0.0, 0.0, 0.0, 0.0, 0.0, 0.0, 0.0, 0.0, 0.0, 0.0, 0.0, 0.0, 0.0, 0.0, 0.0, 0.0, 0.0, 0.0, 0.0, 0.0, 0.0, 0.0, 0.0, 0.0, 0.0, 0.0, 0.0, 0.0, 0.0, 0.0, 0.0, 0.0, 0.0, 0.0, 0.0])
_uv.active_render = True
_uv = me_cube_002.uv_layers.new(name='ColorPalette')
_uv.uv.foreach_set('vector', [0.1617, 0.1567, 0.1617, 0.1567, 0.1617, 0.1567, 0.1617, 0.1567, 0.1617, 0.1567, 0.1617, 0.1567, 0.1617, 0.1567, 0.1617, 0.1567, 0.1617, 0.1567, 0.1617, 0.1567, 0.1617, 0.1567, 0.1617, 0.1567, 0.1617, 0.1567, 0.1617, 0.1567, 0.1617, 0.1567, 0.1617, 0.1567, 0.1617, 0.1567, 0.1617, 0.1567, 0.1617, 0.1567, 0.1617, 0.1567, 0.1617, 0.1567, 0.1617, 0.1567, 0.1617, 0.1567, 0.1617, 0.1567, 0.1617, 0.1567, 0.1617, 0.1567, 0.1617, 0.1567, 0.1617, 0.1567, 0.1617, 0.1567, 0.1617, 0.1567, 0.1617, 0.1567, 0.1617, 0.1567, 0.1617, 0.1567, 0.1617, 0.1567, 0.1617, 0.1567, 0.1617, 0.1567, 0.2192, 0.03469, 0.2192, 0.03469, 0.2192, 0.03469, 0.2192, 0.03469, 0.1617, 0.1567, 0.1617, 0.1567, 0.1617, 0.1567, 0.1617, 0.1567, 0.1617, 0.1567, 0.1617, 0.1567, 0.1617, 0.1567, 0.1617, 0.1567, 0.1617, 0.1567, 0.1617, 0.1567, 0.1617, 0.1567, 0.1617, 0.1567, 0.1617, 0.1567, 0.1617, 0.1567, 0.1617, 0.1567, 0.1617, 0.1567, 0.1617, 0.1567, 0.1617, 0.1567, 0.1617, 0.1567, 0.1617, 0.1567, 0.2192, 0.03469, 0.2192, 0.03469, 0.2192, 0.03469, 0.2192, 0.03469, 0.2192, 0.03469, 0.2192, 0.03469, 0.2192, 0.03469, 0.2192, 0.03469, 0.1617, 0.1567, 0.1617, 0.1567, 0.1617, 0.1567, 0.1617, 0.1567, 0.1617, 0.1567, 0.1617, 0.1567, 0.1617, 0.1567, 0.1617, 0.1567, 0.1617, 0.1567, 0.1617, 0.1567, 0.1617, 0.1567, 0.1617, 0.1567, 0.1617, 0.1567, 0.1617, 0.1567, 0.1617, 0.1567, 0.1617, 0.1567, 0.1617, 0.1567, 0.1617, 0.1567, 0.1617, 0.1567, 0.1617, 0.1567, 0.1617, 0.1567, 0.1617, 0.1567, 0.1617, 0.1567, 0.1617, 0.1567, 0.1617, 0.1567, 0.1617, 0.1567, 0.1617, 0.1567, 0.1617, 0.1567, 0.1617, 0.1567, 0.1617, 0.1567, 0.1617, 0.1567, 0.1617, 0.1567, 0.1617, 0.1567, 0.1617, 0.1567, 0.1617, 0.1567, 0.1617, 0.1567, 0.1617, 0.1567, 0.1617, 0.1567, 0.1617, 0.1567, 0.1617, 0.1567, 0.2192, 0.03469, 0.2192, 0.03469, 0.2192, 0.03469, 0.2192, 0.03469, 0.2192, 0.03469, 0.2192, 0.03469, 0.2192, 0.03469, 0.2192, 0.03469, 0.2192, 0.03469, 0.2192, 0.03469, 0.2192, 0.03469, 0.2192, 0.03469, 0.2192, 0.03469, 0.2192, 0.03469, 0.2192, 0.03469, 0.2192, 0.03469, 0.2192, 0.03469, 0.2192, 0.03469, 0.2192, 0.03469, 0.2192, 0.03469, 0.2202, 0.09025, 0.2202, 0.09025, 0.2202, 0.09025, 0.2202, 0.09025, 0.2192, 0.03469, 0.2192, 0.03469, 0.2192, 0.03469, 0.2192, 0.03469, 0.2202, 0.09025, 0.2202, 0.09025, 0.2202, 0.09025, 0.2202, 0.09025, 0.1617, 0.1567, 0.1617, 0.1567, 0.1617, 0.1567, 0.1617, 0.1567, 0.1617, 0.1567, 0.1617, 0.1567, 0.1617, 0.1567, 0.1617, 0.1567, 0.1617, 0.1567, 0.1617, 0.1567, 0.1617, 0.1567, 0.1617, 0.1567, 0.1617, 0.1567, 0.1617, 0.1567, 0.1617, 0.1567, 0.1617, 0.1567, 0.1617, 0.1567, 0.1617, 0.1567, 0.1617, 0.1567, 0.1617, 0.1567, 0.1617, 0.1567, 0.1617, 0.1567, 0.1617, 0.1567, 0.1617, 0.1567, 0.1617, 0.1567, 0.1617, 0.1567, 0.1617, 0.1567, 0.1617, 0.1567, 0.1617, 0.1567, 0.1617, 0.1567, 0.1617, 0.1567, 0.1617, 0.1567, 0.2192, 0.03469, 0.2192, 0.03469, 0.2192, 0.03469, 0.2192, 0.03469, 0.2192, 0.03469, 0.2192, 0.03469, 0.2192, 0.03469, 0.2192, 0.03469, 0.2192, 0.03469, 0.2192, 0.03469, 0.2192, 0.03469, 0.2192, 0.03469, 0.2192, 0.03469, 0.2192, 0.03469, 0.2192, 0.03469, 0.2192, 0.03469, 0.1617, 0.1567, 0.1617, 0.1567, 0.1617, 0.1567, 0.1617, 0.1567, 0.1617, 0.1567, 0.1617, 0.1567, 0.1617, 0.1567, 0.1617, 0.1567, 0.1617, 0.1567, 0.1617, 0.1567, 0.1617, 0.1567, 0.1617, 0.1567, 0.1617, 0.1567, 0.1617, 0.1567, 0.1617, 0.1567, 0.1617, 0.1567, 0.1617, 0.1567, 0.1617, 0.1567, 0.1617, 0.1567, 0.1617, 0.1567, 0.1617, 0.1567, 0.1617, 0.1567, 0.1617, 0.1567, 0.1617, 0.1567, 0.1617, 0.1567, 0.1617, 0.1567, 0.1617, 0.1567, 0.1617, 0.1567, 0.1617, 0.1567, 0.1617, 0.1567, 0.1617, 0.1567, 0.1617, 0.1567, 0.1617, 0.1567, 0.1617, 0.1567, 0.1617, 0.1567, 0.1617, 0.1567, 0.1617, 0.1567, 0.1617, 0.1567, 0.1617, 0.1567, 0.1617, 0.1567, 0.1617, 0.1567, 0.1617, 0.1567, 0.1617, 0.1567, 0.1617, 0.1567, 0.1617, 0.1567, 0.1617, 0.1567, 0.1617, 0.1567, 0.1617, 0.1567, 0.1617, 0.1567, 0.1617, 0.1567, 0.1617, 0.1567, 0.1617, 0.1567, 0.1617, 0.1567, 0.1617, 0.1567, 0.1617, 0.1567, 0.1617, 0.1567, 0.1617, 0.1567, 0.1617, 0.1567, 0.1617, 0.1567, 0.1617, 0.1567, 0.1617, 0.1567, 0.1617, 0.1567, 0.1617, 0.1567, 0.1617, 0.1567, 0.2202, 0.09025, 0.2202, 0.09025, 0.2202, 0.09025, 0.2202, 0.09025, 0.2192, 0.03469, 0.2192, 0.03469, 0.2192, 0.03469, 0.2192, 0.03469, 0.2202, 0.09025, 0.2202, 0.09025, 0.2202, 0.09025, 0.2202, 0.09025, 0.2192, 0.03469, 0.2192, 0.03469, 0.2192, 0.03469, 0.2192, 0.03469, 0.1617, 0.1567, 0.1617, 0.1567, 0.1617, 0.1567, 0.1617, 0.1567, 0.1617, 0.1567, 0.1617, 0.1567, 0.1617, 0.1567, 0.1617, 0.1567, 0.1617, 0.1567, 0.1617, 0.1567, 0.1617, 0.1567, 0.1617, 0.1567, 0.1617, 0.1567, 0.1617, 0.1567, 0.1617, 0.1567, 0.1617, 0.1567, 0.1617, 0.1567, 0.1617, 0.1567, 0.1617, 0.1567, 0.1617, 0.1567, 0.2192, 0.03469, 0.2192, 0.03469, 0.2192, 0.03469, 0.2192, 0.03469, 0.1617, 0.1567, 0.1617, 0.1567, 0.1617, 0.1567, 0.1617, 0.1567, 0.2192, 0.03469, 0.2192, 0.03469, 0.2192, 0.03469, 0.2192, 0.03469, 0.2192, 0.03469, 0.2192, 0.03469, 0.2192, 0.03469, 0.2192, 0.03469, 0.2192, 0.03469, 0.2192, 0.03469, 0.2192, 0.03469, 0.2192, 0.03469, 0.2192, 0.03469, 0.2192, 0.03469, 0.2192, 0.03469, 0.2192, 0.03469, 0.1617, 0.1567, 0.1617, 0.1567, 0.1617, 0.1567, 0.1617, 0.1567, 0.2192, 0.03469, 0.2192, 0.03469, 0.2192, 0.03469, 0.2192, 0.03469, 0.1617, 0.1567, 0.1617, 0.1567, 0.1617, 0.1567, 0.1617, 0.1567, 0.1617, 0.1567, 0.1617, 0.1567, 0.1617, 0.1567, 0.1617, 0.1567, 0.1617, 0.1567, 0.1617, 0.1567, 0.1617, 0.1567, 0.1617, 0.1567, 0.1617, 0.1567, 0.1617, 0.1567, 0.1617, 0.1567, 0.1617, 0.1567, 0.1617, 0.1567, 0.1617, 0.1567, 0.1617, 0.1567, 0.1617, 0.1567])
me_cube_002.materials.append(mat_ubershader)
me_cube_002.update()
me_plane_011 = bpy.data.meshes.new('Plane.011')
me_plane_011.from_pydata([(0.0, 1.0, 0.0), (0.0, 0.0, 0.0), (0.5581, 0.0, 0.4228), (0.5581, 0.451, 0.4228), (0.3, 1.0, 0.0), (0.3, 1.0, 0.02696), (0.6, 1.0, 0.0125), (1.0, 0.4217, 0.3793), (0.3, 0.0, 0.0), (0.5831, 0.4128, 0.3786), (0.6, 0.0, 0.0125), (0.5749, 0.0, 0.3849), (1.0, 0.4, 0.3961), (0.3381, 0.0, 0.02696), (0.6, 0.4, 0.3961), (1.0, 0.0, 0.6128), (0.3, 0.0, 0.02696), (0.3381, 1.0, 0.02696), (0.6, 0.0, 0.3961), (0.3381, 1.0, 0.0125), (0.4736, 0.3774, 0.0125), (0.6, 0.4, 0.0125), (1.0, 0.4, 0.0125), (0.3381, 0.0, 0.0125), (1.0, 0.6, 0.0125), (0.6, 0.6, 0.0125), (0.6, 1.0, 0.3961), (0.6, 0.6, 0.3961), (1.0, 0.6, 0.3961), (1.0, 1.0, 0.6128), (0.5749, 1.0, 0.3849), (0.5831, 0.5872, 0.3786), (1.0, 0.5783, 0.3793), (0.5581, 0.549, 0.4228), (0.5581, 1.0, 0.4228), (1.0, 0.549, 0.4172), (1.0, 0.451, 0.4172), (0.4693, 0.6094, 0.0125)], [], [(7, 9, 3, 36), (1, 8, 4, 0), (19, 23, 20, 37), (15, 3, 2), (21, 25, 37, 20), (22, 24, 25, 21), (12, 14, 9, 7), (25, 6, 19, 37), (8, 16, 5, 4), (15, 36, 3), (14, 18, 11, 9), (17, 5, 16, 13), (9, 11, 2, 3), (25, 27, 26, 6), (22, 21, 14, 12), (13, 23, 19, 17), (21, 10, 18, 14), (24, 28, 27, 25), (29, 34, 33), (28, 32, 31, 27), (32, 35, 33, 31), (31, 33, 34, 30), (27, 31, 30, 26), (29, 33, 35), (23, 10, 21, 20)])
_uv = me_plane_011.uv_layers.new(name='UVMap')
_uv.uv.foreach_set('vector', [1.0, 0.4217, 0.5831, 0.4128, 0.5581, 0.451, 1.0, 0.451, 0.0, 0.0, 0.3, 0.0, 0.3, 1.0, 0.0, 1.0, 0.3381, 1.0, 0.3381, 0.0, 0.4736, 0.3774, 0.4693, 0.6094, 1.0, 0.0, 0.5581, 0.451, 0.5581, 0.0, 0.6, 0.4, 0.6, 0.6, 0.4693, 0.6094, 0.4736, 0.3774, 1.0, 0.4, 1.0, 0.6, 0.6, 0.6, 0.6, 0.4, 1.0, 0.4, 0.6, 0.4, 0.5831, 0.4128, 1.0, 0.4217, 0.6, 0.6, 0.6, 1.0, 0.3381, 1.0, 0.4693, 0.6094, 0.3, 0.0, 0.3, 0.0, 0.3, 1.0, 0.3, 1.0, 1.0, 0.0, 1.0, 0.451, 0.5581, 0.451, 0.6, 0.4, 0.6, 0.0, 0.5749, 0.0, 0.5831, 0.4128, 0.3381, 1.0, 0.3, 1.0, 0.3, 0.0, 0.3381, 0.0, 0.5831, 0.4128, 0.5749, 0.0, 0.5581, 0.0, 0.5581, 0.451, 0.6, 0.6, 0.6, 0.6, 0.6, 1.0, 0.6, 1.0, 1.0, 0.4, 0.6, 0.4, 0.6, 0.4, 1.0, 0.4, 0.3381, 0.0, 0.3381, 0.0, 0.3381, 1.0, 0.3381, 1.0, 0.6, 0.4, 0.6, 0.0, 0.6, 0.0, 0.6, 0.4, 1.0, 0.6, 1.0, 0.6, 0.6, 0.6, 0.6, 0.6, 1.0, 1.0, 0.5581, 1.0, 0.5581, 0.549, 1.0, 0.6, 1.0, 0.5783, 0.5831, 0.5872, 0.6, 0.6, 1.0, 0.5783, 1.0, 0.549, 0.5581, 0.549, 0.5831, 0.5872, 0.5831, 0.5872, 0.5581, 0.549, 0.5581, 1.0, 0.5749, 1.0, 0.6, 0.6, 0.5831, 0.5872, 0.5749, 1.0, 0.6, 1.0, 1.0, 1.0, 0.5581, 0.549, 1.0, 0.549, 0.3381, 0.0, 0.6, 0.0, 0.6, 0.4, 0.4736, 0.3774])
_uv.active_render = True
_uv = me_plane_011.uv_layers.new(name='ColorPalette')
_uv.uv.foreach_set('vector', [0.1585, 0.221, 0.1585, 0.221, 0.1585, 0.221, 0.1585, 0.221, 0.01519, 0.02536, 0.01519, 0.02536, 0.01519, 0.02536, 0.01519, 0.02536, 0.1635, 0.09549, 0.1635, 0.09549, 0.1629, 0.1008, 0.1633, 0.09658, 0.1585, 0.221, 0.1585, 0.221, 0.1585, 0.221, 0.1635, 0.09549, 0.1635, 0.09549, 0.1633, 0.09658, 0.1629, 0.1008, 0.1635, 0.09549, 0.1635, 0.09549, 0.1635, 0.09549, 0.1635, 0.09549, 0.1585, 0.221, 0.1585, 0.221, 0.1585, 0.221, 0.1585, 0.221, 0.1635, 0.09549, 0.1635, 0.09549, 0.1635, 0.09549, 0.1633, 0.09658, 0.1585, 0.03397, 0.1585, 0.03397, 0.1585, 0.03397, 0.1585, 0.03397, 0.1585, 0.221, 0.1585, 0.221, 0.1585, 0.221, 0.1585, 0.221, 0.1585, 0.221, 0.1585, 0.221, 0.1585, 0.221, 0.1585, 0.03397, 0.1585, 0.03397, 0.1585, 0.03397, 0.1585, 0.03397, 0.1585, 0.221, 0.1585, 0.221, 0.1585, 0.221, 0.1585, 0.221, 0.1573, 0.1509, 0.1573, 0.1509, 0.1573, 0.1509, 0.1573, 0.1509, 0.1573, 0.1509, 0.1573, 0.1509, 0.1573, 0.1509, 0.1573, 0.1509, 0.1585, 0.03397, 0.1585, 0.03397, 0.1585, 0.03397, 0.1585, 0.03397, 0.1573, 0.1509, 0.1573, 0.1509, 0.1573, 0.1509, 0.1573, 0.1509, 0.1573, 0.1509, 0.1573, 0.1509, 0.1573, 0.1509, 0.1573, 0.1509, 0.1585, 0.221, 0.1585, 0.221, 0.1585, 0.221, 0.1585, 0.221, 0.1585, 0.221, 0.1585, 0.221, 0.1585, 0.221, 0.1585, 0.221, 0.1585, 0.221, 0.1585, 0.221, 0.1585, 0.221, 0.1585, 0.221, 0.1585, 0.221, 0.1585, 0.221, 0.1585, 0.221, 0.1585, 0.221, 0.1585, 0.221, 0.1585, 0.221, 0.1585, 0.221, 0.1585, 0.221, 0.1585, 0.221, 0.1585, 0.221, 0.1614, 0.1023, 0.1614, 0.1023, 0.1614, 0.1023, 0.1614, 0.1023])
me_plane_011.materials.append(mat_ubershader)
me_plane_011.update()
me_plane_012 = bpy.data.meshes.new('Plane.012')
me_plane_012.from_pydata([(0.0, 1.0, 0.0), (0.0, 0.0, 0.0), (0.3, 1.0, 0.0), (0.3, 1.0, 0.02696), (0.6, 1.0, 0.0125), (0.3, 0.0, 0.0), (0.3381, 0.0, 0.02696), (0.3, 0.0, 0.02696), (0.3381, 1.0, 0.02696), (0.3381, 1.0, 0.0125), (1.0, -1.192e-07, 0.0125), (0.3381, 0.0, 0.0125), (1.0, 0.6, 0.0125), (0.6, 0.6, 0.0125), (0.6, 1.0, 0.3961), (0.6, 0.6, 0.3961), (1.0, 0.6, 0.3961), (1.0, 1.0, 0.6128), (0.5749, 1.0, 0.3849), (0.5831, 0.5872, 0.3786), (1.0, 0.5783, 0.3793), (0.5581, 0.549, 0.4228), (0.5581, 1.0, 0.4228), (1.0, 0.549, 0.4172)], [], [(1, 5, 2, 0), (13, 11, 10, 12), (5, 7, 3, 2), (8, 3, 7, 6), (13, 15, 14, 4), (6, 11, 9, 8), (9, 11, 13, 4), (12, 16, 15, 13), (17, 22, 21), (16, 20, 19, 15), (20, 23, 21, 19), (19, 21, 22, 18), (15, 19, 18, 14), (17, 21, 23)])
_uv = me_plane_012.uv_layers.new(name='UVMap')
_uv.uv.foreach_set('vector', [0.0, 0.0, 0.3, 0.0, 0.3, 1.0, 0.0, 1.0, 0.6, 0.6, 0.3381, 0.0, 1.0, 0.0, 1.0, 0.6, 0.3, 0.0, 0.3, 0.0, 0.3, 1.0, 0.3, 1.0, 0.3381, 1.0, 0.3, 1.0, 0.3, 0.0, 0.3381, 0.0, 0.6, 0.6, 0.6, 0.6, 0.6, 1.0, 0.6, 1.0, 0.3381, 0.0, 0.3381, 0.0, 0.3381, 1.0, 0.3381, 1.0, 0.3381, 1.0, 0.3381, 0.0, 0.6, 0.6, 0.6, 1.0, 1.0, 0.6, 1.0, 0.6, 0.6, 0.6, 0.6, 0.6, 1.0, 1.0, 0.5581, 1.0, 0.5581, 0.549, 1.0, 0.6, 1.0, 0.5783, 0.5831, 0.5872, 0.6, 0.6, 1.0, 0.5783, 1.0, 0.549, 0.5581, 0.549, 0.5831, 0.5872, 0.5831, 0.5872, 0.5581, 0.549, 0.5581, 1.0, 0.5749, 1.0, 0.6, 0.6, 0.5831, 0.5872, 0.5749, 1.0, 0.6, 1.0, 1.0, 1.0, 0.5581, 0.549, 1.0, 0.549])
_uv.active_render = True
_uv = me_plane_012.uv_layers.new(name='ColorPalette')
_uv.uv.foreach_set('vector', [0.01519, 0.02536, 0.01519, 0.02536, 0.01519, 0.02536, 0.01519, 0.02536, 0.1635, 0.09549, 0.1614, 0.1023, 0.1635, 0.09549, 0.1635, 0.09549, 0.1585, 0.03397, 0.1585, 0.03397, 0.1585, 0.03397, 0.1585, 0.03397, 0.1585, 0.03397, 0.1585, 0.03397, 0.1585, 0.03397, 0.1585, 0.03397, 0.1573, 0.1509, 0.1573, 0.1509, 0.1573, 0.1509, 0.1573, 0.1509, 0.1585, 0.03397, 0.1585, 0.03397, 0.1585, 0.03397, 0.1585, 0.03397, 0.1635, 0.09549, 0.1635, 0.09549, 0.1635, 0.09549, 0.1635, 0.09549, 0.1573, 0.1509, 0.1573, 0.1509, 0.1573, 0.1509, 0.1573, 0.1509, 0.1585, 0.221, 0.1585, 0.221, 0.1585, 0.221, 0.1585, 0.221, 0.1585, 0.221, 0.1585, 0.221, 0.1585, 0.221, 0.1585, 0.221, 0.1585, 0.221, 0.1585, 0.221, 0.1585, 0.221, 0.1585, 0.221, 0.1585, 0.221, 0.1585, 0.221, 0.1585, 0.221, 0.1585, 0.221, 0.1585, 0.221, 0.1585, 0.221, 0.1585, 0.221, 0.1585, 0.221, 0.1585, 0.221, 0.1585, 0.221])
me_plane_012.materials.append(mat_ubershader)
me_plane_012.update()
me_plane_013 = bpy.data.meshes.new('Plane.013')
me_plane_013.from_pydata([(0.0, 1.0, 0.0), (0.0, 0.0, 0.0), (0.3, 1.0, 0.0), (0.3, 1.0, 0.02696), (1.0, 1.0, 0.0125), (0.3, 0.0, 0.0), (0.3381, 0.0, 0.02696), (0.3, 0.0, 0.02696), (0.3381, 1.0, 0.02696), (0.3381, 1.0, 0.0125), (0.3381, 0.0, 0.0125), (1.0, 1.192e-07, 0.0125)], [], [(1, 5, 2, 0), (5, 7, 3, 2), (8, 3, 7, 6), (6, 10, 9, 8), (9, 10, 11, 4)])
_uv = me_plane_013.uv_layers.new(name='UVMap')
_uv.uv.foreach_set('vector', [0.0, 0.0, 0.3, 0.0, 0.3, 1.0, 0.0, 1.0, 0.3, 0.0, 0.3, 0.0, 0.3, 1.0, 0.3, 1.0, 0.3381, 1.0, 0.3, 1.0, 0.3, 0.0, 0.3381, 0.0, 0.3381, 0.0, 0.3381, 0.0, 0.3381, 1.0, 0.3381, 1.0, 0.3381, 1.0, 0.3381, 0.0, 1.0, 0.0, 1.0, 1.0])
_uv.active_render = True
_uv = me_plane_013.uv_layers.new(name='ColorPalette')
_uv.uv.foreach_set('vector', [0.01519, 0.02536, 0.01519, 0.02536, 0.01519, 0.02536, 0.01519, 0.02536, 0.1585, 0.03397, 0.1585, 0.03397, 0.1585, 0.03397, 0.1585, 0.03397, 0.1585, 0.03397, 0.1585, 0.03397, 0.1585, 0.03397, 0.1585, 0.03397, 0.1585, 0.03397, 0.1585, 0.03397, 0.1585, 0.03397, 0.1585, 0.03397, 0.1635, 0.09549, 0.1635, 0.09549, 0.1635, 0.09549, 0.1635, 0.09549])
me_plane_013.materials.append(mat_ubershader)
me_plane_013.update()
me_plane_014 = bpy.data.meshes.new('Plane.014')
me_plane_014.from_pydata([(1.0, 1.0, 0.0125), (-1.192e-07, 1.0, 0.0125), (-1.192e-07, 0.0, 0.0125), (1.0, 1.192e-07, 0.0125)], [], [(1, 2, 3, 0)])
_uv = me_plane_014.uv_layers.new(name='UVMap')
_uv.uv.foreach_set('vector', [0.0, 1.0, 0.0, 0.0, 1.0, 0.0, 1.0, 1.0])
_uv.active_render = True
_uv = me_plane_014.uv_layers.new(name='ColorPalette')
_uv.uv.foreach_set('vector', [0.1635, 0.09549, 0.1635, 0.09549, 0.1635, 0.09549, 0.1635, 0.09549])
me_plane_014.materials.append(mat_ubershader)
me_plane_014.update()
me_plane_015 = bpy.data.meshes.new('Plane.015')
me_plane_015.from_pydata([(1.0, 1.0, 0.0), (1.0, 0.0, 0.0), (0.7, 1.0, 0.0), (0.7, 1.0, 0.02696), (0.4, 1.0, 0.0125), (0.7, 0.0, 0.0), (0.6619, 0.0, 0.02696), (0.7, 0.0, 0.02696), (0.6619, 1.0, 0.02696), (0.6619, 1.0, 0.0125), (-1.192e-07, -1.192e-07, 0.0125), (0.6619, 0.0, 0.0125), (-1.192e-07, 0.6, 0.0125), (0.4, 0.6, 0.0125), (0.4, 1.0, 0.3961), (0.4, 0.6, 0.3961), (-1.192e-07, 0.6, 0.3961), (-1.192e-07, 1.0, 0.6128), (0.4251, 1.0, 0.3849), (0.4169, 0.5872, 0.3786), (-1.192e-07, 0.5783, 0.3793), (0.4419, 0.549, 0.4228), (0.4419, 1.0, 0.4228), (-1.192e-07, 0.549, 0.4172)], [], [(1, 0, 2, 5), (13, 12, 10, 11), (5, 2, 3, 7), (8, 6, 7, 3), (13, 4, 14, 15), (6, 8, 9, 11), (9, 4, 13, 11), (12, 13, 15, 16), (17, 21, 22), (16, 15, 19, 20), (20, 19, 21, 23), (19, 18, 22, 21), (15, 14, 18, 19), (17, 23, 21)])
_uv = me_plane_015.uv_layers.new(name='UVMap')
_uv.uv.foreach_set('vector', [0.0, 0.0, 0.0, 1.0, 0.3, 1.0, 0.3, 0.0, 0.6, 0.6, 1.0, 0.6, 1.0, 0.0, 0.3381, 0.0, 0.3, 0.0, 0.3, 1.0, 0.3, 1.0, 0.3, 0.0, 0.3381, 1.0, 0.3381, 0.0, 0.3, 0.0, 0.3, 1.0, 0.6, 0.6, 0.6, 1.0, 0.6, 1.0, 0.6, 0.6, 0.3381, 0.0, 0.3381, 1.0, 0.3381, 1.0, 0.3381, 0.0, 0.3381, 1.0, 0.6, 1.0, 0.6, 0.6, 0.3381, 0.0, 1.0, 0.6, 0.6, 0.6, 0.6, 0.6, 1.0, 0.6, 1.0, 1.0, 0.5581, 0.549, 0.5581, 1.0, 1.0, 0.6, 0.6, 0.6, 0.5831, 0.5872, 1.0, 0.5783, 1.0, 0.5783, 0.5831, 0.5872, 0.5581, 0.549, 1.0, 0.549, 0.5831, 0.5872, 0.5749, 1.0, 0.5581, 1.0, 0.5581, 0.549, 0.6, 0.6, 0.6, 1.0, 0.5749, 1.0, 0.5831, 0.5872, 1.0, 1.0, 1.0, 0.549, 0.5581, 0.549])
_uv.active_render = True
_uv = me_plane_015.uv_layers.new(name='ColorPalette')
_uv.uv.foreach_set('vector', [0.01519, 0.02536, 0.01519, 0.02536, 0.01519, 0.02536, 0.01519, 0.02536, 0.1635, 0.09549, 0.1635, 0.09549, 0.1635, 0.09549, 0.1614, 0.1023, 0.1585, 0.03397, 0.1585, 0.03397, 0.1585, 0.03397, 0.1585, 0.03397, 0.1585, 0.03397, 0.1585, 0.03397, 0.1585, 0.03397, 0.1585, 0.03397, 0.1573, 0.1509, 0.1573, 0.1509, 0.1573, 0.1509, 0.1573, 0.1509, 0.1585, 0.03397, 0.1585, 0.03397, 0.1585, 0.03397, 0.1585, 0.03397, 0.1635, 0.09549, 0.1635, 0.09549, 0.1635, 0.09549, 0.1635, 0.09549, 0.1573, 0.1509, 0.1573, 0.1509, 0.1573, 0.1509, 0.1573, 0.1509, 0.1585, 0.221, 0.1585, 0.221, 0.1585, 0.221, 0.1585, 0.221, 0.1585, 0.221, 0.1585, 0.221, 0.1585, 0.221, 0.1585, 0.221, 0.1585, 0.221, 0.1585, 0.221, 0.1585, 0.221, 0.1585, 0.221, 0.1585, 0.221, 0.1585, 0.221, 0.1585, 0.221, 0.1585, 0.221, 0.1585, 0.221, 0.1585, 0.221, 0.1585, 0.221, 0.1585, 0.221, 0.1585, 0.221, 0.1585, 0.221])
me_plane_015.materials.append(mat_ubershader)
me_plane_015.update()
me_plane_016 = bpy.data.meshes.new('Plane.016')
me_plane_016.from_pydata([(0.4, 1.0, 0.0125), (1.0, 1.0, 0.0125), (-1.192e-07, -1.192e-07, 0.0125), (1.0, 0.0, 0.0125), (-1.192e-07, 0.6, 0.0125), (0.4, 0.6, 0.0125), (0.4, 1.0, 0.3961), (0.4, 0.6, 0.3961), (-1.192e-07, 0.6, 0.3961), (-1.192e-07, 1.0, 0.6128), (0.4251, 1.0, 0.3849), (0.4169, 0.5872, 0.3786), (-1.192e-07, 0.5783, 0.3793), (0.4419, 0.549, 0.4228), (0.4419, 1.0, 0.4228), (-1.192e-07, 0.549, 0.4172)], [], [(5, 4, 2, 3), (5, 0, 6, 7), (1, 0, 5, 3), (4, 5, 7, 8), (9, 13, 14), (8, 7, 11, 12), (12, 11, 13, 15), (11, 10, 14, 13), (7, 6, 10, 11), (9, 15, 13)])
_uv = me_plane_016.uv_layers.new(name='UVMap')
_uv.uv.foreach_set('vector', [0.4, 0.6, 0.0, 0.6, 0.0, 0.0, 1.0, 0.0, 0.4, 0.6, 0.4, 1.0, 0.4, 1.0, 0.4, 0.6, 1.0, 1.0, 0.4, 1.0, 0.4, 0.6, 1.0, 0.0, 0.0, 0.6, 0.4, 0.6, 0.4, 0.6, 0.0, 0.6, 0.0, 1.0, 0.4419, 0.549, 0.4419, 1.0, 0.0, 0.6, 0.4, 0.6, 0.4169, 0.5872, 0.0, 0.5783, 0.0, 0.5783, 0.4169, 0.5872, 0.4419, 0.549, 0.0, 0.549, 0.4169, 0.5872, 0.4251, 1.0, 0.4419, 1.0, 0.4419, 0.549, 0.4, 0.6, 0.4, 1.0, 0.4251, 1.0, 0.4169, 0.5872, 0.0, 1.0, 0.0, 0.549, 0.4419, 0.549])
_uv.active_render = True
_uv = me_plane_016.uv_layers.new(name='ColorPalette')
_uv.uv.foreach_set('vector', [0.1635, 0.09549, 0.1635, 0.09549, 0.1635, 0.09549, 0.1614, 0.1023, 0.1573, 0.1509, 0.1573, 0.1509, 0.1573, 0.1509, 0.1573, 0.1509, 0.1635, 0.09549, 0.1635, 0.09549, 0.1635, 0.09549, 0.1635, 0.09549, 0.1573, 0.1509, 0.1573, 0.1509, 0.1573, 0.1509, 0.1573, 0.1509, 0.1585, 0.221, 0.1585, 0.221, 0.1585, 0.221, 0.1585, 0.221, 0.1585, 0.221, 0.1585, 0.221, 0.1585, 0.221, 0.1585, 0.221, 0.1585, 0.221, 0.1585, 0.221, 0.1585, 0.221, 0.1585, 0.221, 0.1585, 0.221, 0.1585, 0.221, 0.1585, 0.221, 0.1585, 0.221, 0.1585, 0.221, 0.1585, 0.221, 0.1585, 0.221, 0.1585, 0.221, 0.1585, 0.221, 0.1585, 0.221])
me_plane_016.materials.append(mat_ubershader)
me_plane_016.update()

# ---- objects
ob_plane = bpy.data.objects.new('Plane', me_plane)
ob_plane_001 = bpy.data.objects.new('Plane.001', me_plane_001)
ob_plane_002 = bpy.data.objects.new('Plane.002', me_plane_002)
ob_obstacle_barrier_corner = bpy.data.objects.new('Obstacle barrier corner', me_plane_003)
ob_obstacle_corner = bpy.data.objects.new('Obstacle corner', me_plane_004)
ob_barn = bpy.data.objects.new('Barn', me_plane_005)
ob_barn_mirror = bpy.data.objects.new('Barn mirror', me_plane_006)
ob_wheat = bpy.data.objects.new('Wheat', me_cube)
ob_cottage_corner = bpy.data.objects.new('cottage corner', me_plane_007)
ob_cottag_corner_flipped = bpy.data.objects.new('cottag corner flipped', me_plane_008)
ob_cottage_door = bpy.data.objects.new('cottage door', me_cube_001)
ob_cottage_window = bpy.data.objects.new('cottage window', me_cube_002)
ob_cottag_corner_straight_wall = bpy.data.objects.new('cottag corner straight wall', me_plane_011)
ob_cottage_corner_to_paved = bpy.data.objects.new('cottage corner to paved', me_plane_012)
ob_paved_straight = bpy.data.objects.new('paved straight', me_plane_013)
ob_paved_whole = bpy.data.objects.new('paved whole', me_plane_014)
ob_cottage_corner_to_paved_mirror = bpy.data.objects.new('cottage corner to paved mirror', me_plane_015)
ob_cottage_corner_to_paved_flat = bpy.data.objects.new('cottage corner to paved flat', me_plane_016)

# ---- transforms, parenting, visibility, modifiers, constraints
ob_plane.location = (0.0, 0.0, 0.0)
ob_plane_001.location = (0.0, 1.0, 0.0)
ob_plane_002.location = (1.0, 1.0, 0.0)
ob_obstacle_barrier_corner.location = (1.0, 0.0, 0.0)
ob_obstacle_corner.location = (2.0, 0.0, 0.0)
ob_barn.location = (0.0, 2.0, 0.0)
ob_barn_mirror.location = (-1.0, 2.0, 0.0)
ob_wheat.location = (1.304, 1.677, 0.0)
_m = ob_wheat.modifiers.new('EdgeSplit', 'EDGE_SPLIT')
_m.use_edge_angle = False
ob_cottage_corner.location = (0.0, -2.0, 0.0)
ob_cottag_corner_flipped.location = (0.0, -3.0, 0.0)
ob_cottage_door.location = (0.5995, -2.0, 0.0)
ob_cottage_window.location = (0.5995, -1.763, 0.0)
ob_cottag_corner_straight_wall.location = (0.0, -4.0, 0.0)
ob_cottage_corner_to_paved.location = (0.0, -5.0, 0.0)
ob_paved_straight.location = (0.0, -6.0, 0.0)
ob_paved_whole.location = (1.0, -6.0, 0.0)
ob_cottage_corner_to_paved_mirror.location = (1.0, -5.0, 0.0)
ob_cottage_corner_to_paved_flat.location = (2.0, -5.0, 0.0)

# ---- collection membership
col_collection.objects.link(ob_plane)
col_collection.objects.link(ob_plane_001)
col_collection.objects.link(ob_plane_002)
col_collection.objects.link(ob_obstacle_barrier_corner)
col_collection.objects.link(ob_obstacle_corner)
col_collection.objects.link(ob_barn)
col_collection.objects.link(ob_barn_mirror)
col_collection.objects.link(ob_wheat)
col_collection.objects.link(ob_cottage_corner)
col_collection.objects.link(ob_cottag_corner_flipped)
col_collection.objects.link(ob_cottage_door)
col_collection.objects.link(ob_cottage_window)
col_collection.objects.link(ob_cottag_corner_straight_wall)
col_collection.objects.link(ob_cottage_corner_to_paved)
col_collection.objects.link(ob_paved_straight)
col_collection.objects.link(ob_paved_whole)
col_collection.objects.link(ob_cottage_corner_to_paved_mirror)
col_collection.objects.link(ob_cottage_corner_to_paved_flat)

# ---- scene / render settings (as saved in the file)
scene.frame_start = 1; scene.frame_end = 250; scene.frame_set(24)
scene.render.engine = 'BLENDER_EEVEE_NEXT'
scene.cycles.sampling_pattern = 'TABULATED_SOBOL'
scene.view_settings.view_transform = 'Filmic'
bpy.context.view_layer.update()

# ---- added for rendering (the .blend has no active camera and no usable light): camera, sun
cam_auto = bpy.data.cameras.new('AutoCamera')
cam_auto.lens = 50.0
cam_auto.sensor_width = 36.0
cam_auto.clip_end = 1000.0
ob_auto_camera = bpy.data.objects.new('AutoCamera', cam_auto)
scene.collection.objects.link(ob_auto_camera)
ob_auto_camera.location = (10.1559, -12.487, 7.68165)
ob_auto_camera.rotation_euler = (1.09748, -7.21219e-08, 0.694738)
scene.camera = ob_auto_camera
light_auto_sun = bpy.data.lights.new('AutoSun', 'SUN')
light_auto_sun.energy = 3.0
light_auto_sun.angle = 0.0523599
ob_auto_sun = bpy.data.objects.new('AutoSun', light_auto_sun)
scene.collection.objects.link(ob_auto_sun)
ob_auto_sun.rotation_euler = (0.872665, 0.174533, 0.523599)
bpy.context.view_layer.update()
